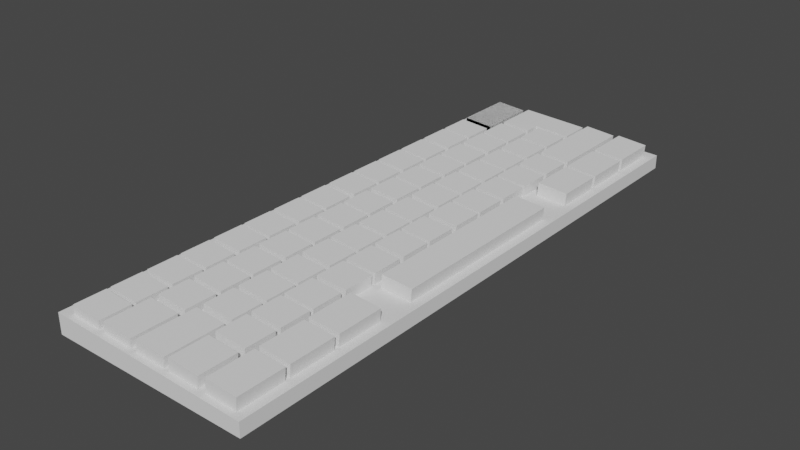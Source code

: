 # Source: keyboard.blend  (saved by Blender 2.90.8; exported with 4.5.12 LTS)
import bpy
from mathutils import Matrix  # noqa: F401  (used for matrix-valued properties, if any)

bpy.ops.wm.read_factory_settings(use_empty=True)
scene = bpy.context.scene
scene.name = 'Scene'

# ---- collections
col_collection = bpy.data.collections.new('Collection'); scene.collection.children.link(col_collection)

# ---- world
world_world = bpy.data.worlds.new('World'); scene.world = world_world
world_world.use_nodes = True; world_world.node_tree.nodes.clear()
_N = world_world.node_tree.nodes; _L = world_world.node_tree.links
n0 = _N.new('ShaderNodeOutputWorld'); n0.name = 'World Output'; n0.location = (300, 300)
n1 = _N.new('ShaderNodeBackground'); n1.name = 'Background'; n1.location = (10, 300)
n1.inputs[0].default_value = (0.05088, 0.05088, 0.05088, 1.0)
_L.new(n1.outputs[0], n0.inputs[0])
n0.is_active_output = True
world_world.color = (0.05088, 0.05088, 0.05088)
world_world.use_sun_shadow = False
world_world.sun_shadow_jitter_overblur = 0.0

# ---- meshes
me_cube_002 = bpy.data.meshes.new('Cube.002')
me_cube_002.from_pydata([(-0.373, -1.005, -0.08156), (-0.373, -1.005, -0.02808), (-0.373, 0.5264, -0.08156), (-0.373, 0.5264, -0.02808), (0.1615, -1.005, -0.08156), (0.1615, -1.005, -0.04439), (0.1615, 0.5264, -0.08156), (0.1615, 0.5264, -0.04439)], [], [(0, 1, 3, 2), (2, 3, 7, 6), (6, 7, 5, 4), (4, 5, 1, 0), (2, 6, 4, 0), (7, 3, 1, 5)])
_uv = me_cube_002.uv_layers.new(name='UVMap')
_uv.uv.foreach_set('vector', [0.375, 0.0, 0.625, 0.0, 0.625, 0.25, 0.375, 0.25, 0.375, 0.25, 0.625, 0.25, 0.625, 0.5, 0.375, 0.5, 0.375, 0.5, 0.625, 0.5, 0.625, 0.75, 0.375, 0.75, 0.375, 0.75, 0.625, 0.75, 0.625, 1.0, 0.375, 1.0, 0.125, 0.5, 0.375, 0.5, 0.375, 0.75, 0.125, 0.75, 0.625, 0.5, 0.875, 0.5, 0.875, 0.75, 0.625, 0.75])
me_cube_002.use_remesh_fix_poles = True
me_cube_002.use_remesh_preserve_attributes = False
me_cube_002.use_mirror_vertex_groups = False
me_cube_002.update()
me_cube_003 = bpy.data.meshes.new('Cube.003')
me_cube_003.from_pydata([(-1.025, -1.0, -0.6551), (-1.0, -1.0, 1.0), (-1.025, 1.0, -0.6551), (-1.0, 1.0, 1.0), (0.975, -1.0, -0.6551), (1.0, -1.0, 1.0), (0.975, 1.0, -0.6551), (1.0, 1.0, 1.0)], [], [(0, 1, 3, 2), (2, 3, 7, 6), (6, 7, 5, 4), (4, 5, 1, 0), (2, 6, 4, 0), (7, 3, 1, 5)])
_uv = me_cube_003.uv_layers.new(name='UVMap')
_uv.uv.foreach_set('vector', [0.375, 0.0, 0.625, 0.0, 0.625, 0.25, 0.375, 0.25, 0.375, 0.25, 0.625, 0.25, 0.625, 0.5, 0.375, 0.5, 0.375, 0.5, 0.625, 0.5, 0.625, 0.75, 0.375, 0.75, 0.375, 0.75, 0.625, 0.75, 0.625, 1.0, 0.375, 1.0, 0.125, 0.5, 0.375, 0.5, 0.375, 0.75, 0.125, 0.75, 0.625, 0.5, 0.875, 0.5, 0.875, 0.75, 0.625, 0.75])
me_cube_003.use_remesh_fix_poles = True
me_cube_003.use_remesh_preserve_attributes = False
me_cube_003.use_mirror_vertex_groups = False
me_cube_003.update()
me_cube_004 = bpy.data.meshes.new('Cube.004')
me_cube_004.from_pydata([(-1.025, -1.0, -0.6551), (-1.0, -1.0, 1.0), (-1.025, 1.0, -0.6551), (-1.0, 1.0, 1.0), (0.975, -1.0, -0.6551), (1.0, -1.0, 1.0), (0.975, 1.0, -0.6551), (1.0, 1.0, 1.0)], [], [(0, 1, 3, 2), (2, 3, 7, 6), (6, 7, 5, 4), (4, 5, 1, 0), (2, 6, 4, 0), (7, 3, 1, 5)])
_uv = me_cube_004.uv_layers.new(name='UVMap')
_uv.uv.foreach_set('vector', [0.375, 0.0, 0.625, 0.0, 0.625, 0.25, 0.375, 0.25, 0.375, 0.25, 0.625, 0.25, 0.625, 0.5, 0.375, 0.5, 0.375, 0.5, 0.625, 0.5, 0.625, 0.75, 0.375, 0.75, 0.375, 0.75, 0.625, 0.75, 0.625, 1.0, 0.375, 1.0, 0.125, 0.5, 0.375, 0.5, 0.375, 0.75, 0.125, 0.75, 0.625, 0.5, 0.875, 0.5, 0.875, 0.75, 0.625, 0.75])
me_cube_004.use_remesh_fix_poles = True
me_cube_004.use_remesh_preserve_attributes = False
me_cube_004.use_mirror_vertex_groups = False
me_cube_004.update()
me_cube_005 = bpy.data.meshes.new('Cube.005')
me_cube_005.from_pydata([(-1.025, -1.0, -0.6551), (-1.0, -1.0, 1.0), (-1.025, 1.0, -0.6551), (-1.0, 1.0, 1.0), (0.975, -1.0, -0.6551), (1.0, -1.0, 1.0), (0.975, 1.0, -0.6551), (1.0, 1.0, 1.0)], [], [(0, 1, 3, 2), (2, 3, 7, 6), (6, 7, 5, 4), (4, 5, 1, 0), (2, 6, 4, 0), (7, 3, 1, 5)])
_uv = me_cube_005.uv_layers.new(name='UVMap')
_uv.uv.foreach_set('vector', [0.375, 0.0, 0.625, 0.0, 0.625, 0.25, 0.375, 0.25, 0.375, 0.25, 0.625, 0.25, 0.625, 0.5, 0.375, 0.5, 0.375, 0.5, 0.625, 0.5, 0.625, 0.75, 0.375, 0.75, 0.375, 0.75, 0.625, 0.75, 0.625, 1.0, 0.375, 1.0, 0.125, 0.5, 0.375, 0.5, 0.375, 0.75, 0.125, 0.75, 0.625, 0.5, 0.875, 0.5, 0.875, 0.75, 0.625, 0.75])
me_cube_005.use_remesh_fix_poles = True
me_cube_005.use_remesh_preserve_attributes = False
me_cube_005.use_mirror_vertex_groups = False
me_cube_005.update()
me_cube_006 = bpy.data.meshes.new('Cube.006')
me_cube_006.from_pydata([(-1.025, -1.0, -0.6551), (-1.0, -1.0, 1.0), (-1.025, 1.0, -0.6551), (-1.0, 1.0, 1.0), (0.975, -1.0, -0.6551), (1.0, -1.0, 1.0), (0.975, 1.0, -0.6551), (1.0, 1.0, 1.0)], [], [(0, 1, 3, 2), (2, 3, 7, 6), (6, 7, 5, 4), (4, 5, 1, 0), (2, 6, 4, 0), (7, 3, 1, 5)])
_uv = me_cube_006.uv_layers.new(name='UVMap')
_uv.uv.foreach_set('vector', [0.375, 0.0, 0.625, 0.0, 0.625, 0.25, 0.375, 0.25, 0.375, 0.25, 0.625, 0.25, 0.625, 0.5, 0.375, 0.5, 0.375, 0.5, 0.625, 0.5, 0.625, 0.75, 0.375, 0.75, 0.375, 0.75, 0.625, 0.75, 0.625, 1.0, 0.375, 1.0, 0.125, 0.5, 0.375, 0.5, 0.375, 0.75, 0.125, 0.75, 0.625, 0.5, 0.875, 0.5, 0.875, 0.75, 0.625, 0.75])
me_cube_006.use_remesh_fix_poles = True
me_cube_006.use_remesh_preserve_attributes = False
me_cube_006.use_mirror_vertex_groups = False
me_cube_006.update()
me_cube_007 = bpy.data.meshes.new('Cube.007')
me_cube_007.from_pydata([(-1.025, -1.0, -0.6551), (-1.0, -1.0, 1.0), (-1.025, 1.0, -0.6551), (-1.0, 1.0, 1.0), (0.975, -1.0, -0.6551), (1.0, -1.0, 1.0), (0.975, 1.0, -0.6551), (1.0, 1.0, 1.0)], [], [(0, 1, 3, 2), (2, 3, 7, 6), (6, 7, 5, 4), (4, 5, 1, 0), (2, 6, 4, 0), (7, 3, 1, 5)])
_uv = me_cube_007.uv_layers.new(name='UVMap')
_uv.uv.foreach_set('vector', [0.375, 0.0, 0.625, 0.0, 0.625, 0.25, 0.375, 0.25, 0.375, 0.25, 0.625, 0.25, 0.625, 0.5, 0.375, 0.5, 0.375, 0.5, 0.625, 0.5, 0.625, 0.75, 0.375, 0.75, 0.375, 0.75, 0.625, 0.75, 0.625, 1.0, 0.375, 1.0, 0.125, 0.5, 0.375, 0.5, 0.375, 0.75, 0.125, 0.75, 0.625, 0.5, 0.875, 0.5, 0.875, 0.75, 0.625, 0.75])
me_cube_007.use_remesh_fix_poles = True
me_cube_007.use_remesh_preserve_attributes = False
me_cube_007.use_mirror_vertex_groups = False
me_cube_007.update()
me_cube_008 = bpy.data.meshes.new('Cube.008')
me_cube_008.from_pydata([(-1.025, -1.0, -0.6551), (-1.0, -1.0, 1.0), (-1.025, 1.0, -0.6551), (-1.0, 1.0, 1.0), (0.975, -1.0, -0.6551), (1.0, -1.0, 1.0), (0.975, 1.0, -0.6551), (1.0, 1.0, 1.0)], [], [(0, 1, 3, 2), (2, 3, 7, 6), (6, 7, 5, 4), (4, 5, 1, 0), (2, 6, 4, 0), (7, 3, 1, 5)])
_uv = me_cube_008.uv_layers.new(name='UVMap')
_uv.uv.foreach_set('vector', [0.375, 0.0, 0.625, 0.0, 0.625, 0.25, 0.375, 0.25, 0.375, 0.25, 0.625, 0.25, 0.625, 0.5, 0.375, 0.5, 0.375, 0.5, 0.625, 0.5, 0.625, 0.75, 0.375, 0.75, 0.375, 0.75, 0.625, 0.75, 0.625, 1.0, 0.375, 1.0, 0.125, 0.5, 0.375, 0.5, 0.375, 0.75, 0.125, 0.75, 0.625, 0.5, 0.875, 0.5, 0.875, 0.75, 0.625, 0.75])
me_cube_008.use_remesh_fix_poles = True
me_cube_008.use_remesh_preserve_attributes = False
me_cube_008.use_mirror_vertex_groups = False
me_cube_008.update()
me_cube_009 = bpy.data.meshes.new('Cube.009')
me_cube_009.from_pydata([(-1.025, -1.0, -0.6551), (-1.0, -1.0, 1.0), (-1.025, 1.0, -0.6551), (-1.0, 1.0, 1.0), (0.975, -1.0, -0.6551), (1.0, -1.0, 1.0), (0.975, 1.0, -0.6551), (1.0, 1.0, 1.0)], [], [(0, 1, 3, 2), (2, 3, 7, 6), (6, 7, 5, 4), (4, 5, 1, 0), (2, 6, 4, 0), (7, 3, 1, 5)])
_uv = me_cube_009.uv_layers.new(name='UVMap')
_uv.uv.foreach_set('vector', [0.375, 0.0, 0.625, 0.0, 0.625, 0.25, 0.375, 0.25, 0.375, 0.25, 0.625, 0.25, 0.625, 0.5, 0.375, 0.5, 0.375, 0.5, 0.625, 0.5, 0.625, 0.75, 0.375, 0.75, 0.375, 0.75, 0.625, 0.75, 0.625, 1.0, 0.375, 1.0, 0.125, 0.5, 0.375, 0.5, 0.375, 0.75, 0.125, 0.75, 0.625, 0.5, 0.875, 0.5, 0.875, 0.75, 0.625, 0.75])
me_cube_009.use_remesh_fix_poles = True
me_cube_009.use_remesh_preserve_attributes = False
me_cube_009.use_mirror_vertex_groups = False
me_cube_009.update()
me_cube_010 = bpy.data.meshes.new('Cube.010')
me_cube_010.from_pydata([(-1.025, -1.0, -0.6551), (-1.0, -1.0, 1.0), (-1.025, 1.0, -0.6551), (-1.0, 1.0, 1.0), (0.975, -1.0, -0.6551), (1.0, -1.0, 1.0), (0.975, 1.0, -0.6551), (1.0, 1.0, 1.0)], [], [(0, 1, 3, 2), (2, 3, 7, 6), (6, 7, 5, 4), (4, 5, 1, 0), (2, 6, 4, 0), (7, 3, 1, 5)])
_uv = me_cube_010.uv_layers.new(name='UVMap')
_uv.uv.foreach_set('vector', [0.375, 0.0, 0.625, 0.0, 0.625, 0.25, 0.375, 0.25, 0.375, 0.25, 0.625, 0.25, 0.625, 0.5, 0.375, 0.5, 0.375, 0.5, 0.625, 0.5, 0.625, 0.75, 0.375, 0.75, 0.375, 0.75, 0.625, 0.75, 0.625, 1.0, 0.375, 1.0, 0.125, 0.5, 0.375, 0.5, 0.375, 0.75, 0.125, 0.75, 0.625, 0.5, 0.875, 0.5, 0.875, 0.75, 0.625, 0.75])
me_cube_010.use_remesh_fix_poles = True
me_cube_010.use_remesh_preserve_attributes = False
me_cube_010.use_mirror_vertex_groups = False
me_cube_010.update()
me_cube_011 = bpy.data.meshes.new('Cube.011')
me_cube_011.from_pydata([(-1.025, -1.0, -0.6551), (-1.0, -1.0, 1.0), (-1.025, 1.0, -0.6551), (-1.0, 1.0, 1.0), (0.975, -1.0, -0.6551), (1.0, -1.0, 1.0), (0.975, 1.0, -0.6551), (1.0, 1.0, 1.0)], [], [(0, 1, 3, 2), (2, 3, 7, 6), (6, 7, 5, 4), (4, 5, 1, 0), (2, 6, 4, 0), (7, 3, 1, 5)])
_uv = me_cube_011.uv_layers.new(name='UVMap')
_uv.uv.foreach_set('vector', [0.375, 0.0, 0.625, 0.0, 0.625, 0.25, 0.375, 0.25, 0.375, 0.25, 0.625, 0.25, 0.625, 0.5, 0.375, 0.5, 0.375, 0.5, 0.625, 0.5, 0.625, 0.75, 0.375, 0.75, 0.375, 0.75, 0.625, 0.75, 0.625, 1.0, 0.375, 1.0, 0.125, 0.5, 0.375, 0.5, 0.375, 0.75, 0.125, 0.75, 0.625, 0.5, 0.875, 0.5, 0.875, 0.75, 0.625, 0.75])
me_cube_011.use_remesh_fix_poles = True
me_cube_011.use_remesh_preserve_attributes = False
me_cube_011.use_mirror_vertex_groups = False
me_cube_011.update()
me_cube_012 = bpy.data.meshes.new('Cube.012')
me_cube_012.from_pydata([(-1.025, -1.0, -0.6551), (-1.0, -1.0, 1.0), (-1.025, 1.0, -0.6551), (-1.0, 1.0, 1.0), (0.975, -1.0, -0.6551), (1.0, -1.0, 1.0), (0.975, 1.0, -0.6551), (1.0, 1.0, 1.0)], [], [(0, 1, 3, 2), (2, 3, 7, 6), (6, 7, 5, 4), (4, 5, 1, 0), (2, 6, 4, 0), (7, 3, 1, 5)])
_uv = me_cube_012.uv_layers.new(name='UVMap')
_uv.uv.foreach_set('vector', [0.375, 0.0, 0.625, 0.0, 0.625, 0.25, 0.375, 0.25, 0.375, 0.25, 0.625, 0.25, 0.625, 0.5, 0.375, 0.5, 0.375, 0.5, 0.625, 0.5, 0.625, 0.75, 0.375, 0.75, 0.375, 0.75, 0.625, 0.75, 0.625, 1.0, 0.375, 1.0, 0.125, 0.5, 0.375, 0.5, 0.375, 0.75, 0.125, 0.75, 0.625, 0.5, 0.875, 0.5, 0.875, 0.75, 0.625, 0.75])
me_cube_012.use_remesh_fix_poles = True
me_cube_012.use_remesh_preserve_attributes = False
me_cube_012.use_mirror_vertex_groups = False
me_cube_012.update()
me_cube_013 = bpy.data.meshes.new('Cube.013')
me_cube_013.from_pydata([(-1.025, -1.0, -0.6551), (-1.0, -1.0, 1.0), (-1.025, 1.0, -0.6551), (-1.0, 1.0, 1.0), (0.975, -1.0, -0.6551), (1.0, -1.0, 1.0), (0.975, 1.0, -0.6551), (1.0, 1.0, 1.0)], [], [(0, 1, 3, 2), (2, 3, 7, 6), (6, 7, 5, 4), (4, 5, 1, 0), (2, 6, 4, 0), (7, 3, 1, 5)])
_uv = me_cube_013.uv_layers.new(name='UVMap')
_uv.uv.foreach_set('vector', [0.375, 0.0, 0.625, 0.0, 0.625, 0.25, 0.375, 0.25, 0.375, 0.25, 0.625, 0.25, 0.625, 0.5, 0.375, 0.5, 0.375, 0.5, 0.625, 0.5, 0.625, 0.75, 0.375, 0.75, 0.375, 0.75, 0.625, 0.75, 0.625, 1.0, 0.375, 1.0, 0.125, 0.5, 0.375, 0.5, 0.375, 0.75, 0.125, 0.75, 0.625, 0.5, 0.875, 0.5, 0.875, 0.75, 0.625, 0.75])
me_cube_013.use_remesh_fix_poles = True
me_cube_013.use_remesh_preserve_attributes = False
me_cube_013.use_mirror_vertex_groups = False
me_cube_013.update()
me_cube_014 = bpy.data.meshes.new('Cube.014')
me_cube_014.from_pydata([(-1.025, -1.0, -0.6551), (-1.0, -1.0, 1.0), (-1.025, 1.0, -0.6551), (-1.0, 1.0, 1.0), (0.975, -1.0, -0.6551), (1.0, -1.0, 1.0), (0.975, 1.0, -0.6551), (1.0, 1.0, 1.0)], [], [(0, 1, 3, 2), (2, 3, 7, 6), (6, 7, 5, 4), (4, 5, 1, 0), (2, 6, 4, 0), (7, 3, 1, 5)])
_uv = me_cube_014.uv_layers.new(name='UVMap')
_uv.uv.foreach_set('vector', [0.375, 0.0, 0.625, 0.0, 0.625, 0.25, 0.375, 0.25, 0.375, 0.25, 0.625, 0.25, 0.625, 0.5, 0.375, 0.5, 0.375, 0.5, 0.625, 0.5, 0.625, 0.75, 0.375, 0.75, 0.375, 0.75, 0.625, 0.75, 0.625, 1.0, 0.375, 1.0, 0.125, 0.5, 0.375, 0.5, 0.375, 0.75, 0.125, 0.75, 0.625, 0.5, 0.875, 0.5, 0.875, 0.75, 0.625, 0.75])
me_cube_014.use_remesh_fix_poles = True
me_cube_014.use_remesh_preserve_attributes = False
me_cube_014.use_mirror_vertex_groups = False
me_cube_014.update()
me_cube_015 = bpy.data.meshes.new('Cube.015')
me_cube_015.from_pydata([(-1.025, -1.0, -0.6551), (-1.0, -1.0, 1.0), (-1.025, 1.0, -0.6551), (-1.0, 1.0, 1.0), (0.975, -1.0, -0.6551), (1.0, -1.0, 1.0), (0.975, 1.0, -0.6551), (1.0, 1.0, 1.0)], [], [(0, 1, 3, 2), (2, 3, 7, 6), (6, 7, 5, 4), (4, 5, 1, 0), (2, 6, 4, 0), (7, 3, 1, 5)])
_uv = me_cube_015.uv_layers.new(name='UVMap')
_uv.uv.foreach_set('vector', [0.375, 0.0, 0.625, 0.0, 0.625, 0.25, 0.375, 0.25, 0.375, 0.25, 0.625, 0.25, 0.625, 0.5, 0.375, 0.5, 0.375, 0.5, 0.625, 0.5, 0.625, 0.75, 0.375, 0.75, 0.375, 0.75, 0.625, 0.75, 0.625, 1.0, 0.375, 1.0, 0.125, 0.5, 0.375, 0.5, 0.375, 0.75, 0.125, 0.75, 0.625, 0.5, 0.875, 0.5, 0.875, 0.75, 0.625, 0.75])
me_cube_015.use_remesh_fix_poles = True
me_cube_015.use_remesh_preserve_attributes = False
me_cube_015.use_mirror_vertex_groups = False
me_cube_015.update()
me_cube_016 = bpy.data.meshes.new('Cube.016')
me_cube_016.from_pydata([(-1.025, -1.0, -0.6551), (-1.0, -1.0, 1.0), (-1.025, 1.0, -0.6551), (-1.0, 1.0, 1.0), (0.975, -1.0, -0.6551), (1.0, -1.0, 1.0), (0.975, 1.0, -0.6551), (1.0, 1.0, 1.0)], [], [(0, 1, 3, 2), (2, 3, 7, 6), (6, 7, 5, 4), (4, 5, 1, 0), (2, 6, 4, 0), (7, 3, 1, 5)])
_uv = me_cube_016.uv_layers.new(name='UVMap')
_uv.uv.foreach_set('vector', [0.375, 0.0, 0.625, 0.0, 0.625, 0.25, 0.375, 0.25, 0.375, 0.25, 0.625, 0.25, 0.625, 0.5, 0.375, 0.5, 0.375, 0.5, 0.625, 0.5, 0.625, 0.75, 0.375, 0.75, 0.375, 0.75, 0.625, 0.75, 0.625, 1.0, 0.375, 1.0, 0.125, 0.5, 0.375, 0.5, 0.375, 0.75, 0.125, 0.75, 0.625, 0.5, 0.875, 0.5, 0.875, 0.75, 0.625, 0.75])
me_cube_016.use_remesh_fix_poles = True
me_cube_016.use_remesh_preserve_attributes = False
me_cube_016.use_mirror_vertex_groups = False
me_cube_016.update()
me_cube_019 = bpy.data.meshes.new('Cube.019')
me_cube_019.from_pydata([(-1.025, -1.0, -0.6551), (-1.0, -1.0, 1.0), (-1.025, 2.96, -0.6551), (-1.0, 2.96, 1.0), (0.975, -1.0, -0.6551), (1.0, -1.0, 1.0), (0.975, 2.96, -0.6551), (1.0, 2.96, 1.0)], [], [(0, 1, 3, 2), (2, 3, 7, 6), (6, 7, 5, 4), (4, 5, 1, 0), (2, 6, 4, 0), (7, 3, 1, 5)])
_uv = me_cube_019.uv_layers.new(name='UVMap')
_uv.uv.foreach_set('vector', [0.375, 0.0, 0.625, 0.0, 0.625, 0.25, 0.375, 0.25, 0.375, 0.25, 0.625, 0.25, 0.625, 0.5, 0.375, 0.5, 0.375, 0.5, 0.625, 0.5, 0.625, 0.75, 0.375, 0.75, 0.375, 0.75, 0.625, 0.75, 0.625, 1.0, 0.375, 1.0, 0.125, 0.5, 0.375, 0.5, 0.375, 0.75, 0.125, 0.75, 0.625, 0.5, 0.875, 0.5, 0.875, 0.75, 0.625, 0.75])
me_cube_019.use_remesh_fix_poles = True
me_cube_019.use_remesh_preserve_attributes = False
me_cube_019.use_mirror_vertex_groups = False
me_cube_019.update()
me_cube_020 = bpy.data.meshes.new('Cube.020')
me_cube_020.from_pydata([(-1.025, -1.0, -0.6551), (-1.0, -1.0, 1.0), (-1.025, 2.96, -0.6551), (-1.0, 2.96, 1.0), (0.975, -1.0, -0.6551), (1.0, -1.0, 1.0), (0.975, 2.96, -0.6551), (1.0, 2.96, 1.0)], [], [(0, 1, 3, 2), (2, 3, 7, 6), (6, 7, 5, 4), (4, 5, 1, 0), (2, 6, 4, 0), (7, 3, 1, 5)])
_uv = me_cube_020.uv_layers.new(name='UVMap')
_uv.uv.foreach_set('vector', [0.375, 0.0, 0.625, 0.0, 0.625, 0.25, 0.375, 0.25, 0.375, 0.25, 0.625, 0.25, 0.625, 0.5, 0.375, 0.5, 0.375, 0.5, 0.625, 0.5, 0.625, 0.75, 0.375, 0.75, 0.375, 0.75, 0.625, 0.75, 0.625, 1.0, 0.375, 1.0, 0.125, 0.5, 0.375, 0.5, 0.375, 0.75, 0.125, 0.75, 0.625, 0.5, 0.875, 0.5, 0.875, 0.75, 0.625, 0.75])
me_cube_020.use_remesh_fix_poles = True
me_cube_020.use_remesh_preserve_attributes = False
me_cube_020.use_mirror_vertex_groups = False
me_cube_020.update()
me_cube_021 = bpy.data.meshes.new('Cube.021')
me_cube_021.from_pydata([(-1.025, -0.002515, -0.6551), (-1.0, -0.002515, 1.0), (-1.025, 2.96, -0.6551), (-1.0, 2.96, 1.0), (0.975, -0.002515, -0.6551), (0.9964, -0.002515, 1.049), (0.975, 2.96, -0.6551), (0.9954, 2.96, 1.064), (-1.025, 0.9802, -0.6551), (-1.0, 0.9802, 1.0), (0.975, 0.9802, -0.6551), (0.9954, 0.9802, 1.064), (3.423, 2.96, 1.138), (3.398, 2.96, -0.5263), (3.398, 0.9802, -0.5263), (3.423, 0.9802, 1.138)], [], [(8, 9, 3, 2), (2, 3, 7, 6), (10, 11, 5, 4), (4, 5, 1, 0), (8, 10, 4, 0), (11, 9, 1, 5), (7, 3, 9, 11), (2, 6, 10, 8), (6, 7, 12, 13), (0, 1, 9, 8), (13, 12, 15, 14), (7, 11, 15, 12), (10, 6, 13, 14), (11, 10, 14, 15)])
_uv = me_cube_021.uv_layers.new(name='UVMap')
_uv.uv.foreach_set('vector', [0.375, 0.125, 0.625, 0.125, 0.625, 0.25, 0.375, 0.25, 0.375, 0.25, 0.625, 0.25, 0.625, 0.5, 0.375, 0.5, 0.375, 0.625, 0.625, 0.625, 0.625, 0.75, 0.375, 0.75, 0.375, 0.75, 0.625, 0.75, 0.625, 1.0, 0.375, 1.0, 0.125, 0.625, 0.375, 0.625, 0.375, 0.75, 0.125, 0.75, 0.625, 0.625, 0.875, 0.625, 0.875, 0.75, 0.625, 0.75, 0.625, 0.5, 0.875, 0.5, 0.875, 0.625, 0.625, 0.625, 0.125, 0.5, 0.375, 0.5, 0.375, 0.625, 0.125, 0.625, 0.375, 0.5, 0.625, 0.5, 0.625, 0.5, 0.375, 0.5, 0.375, 0.0, 0.625, 0.0, 0.625, 0.125, 0.375, 0.125, 0.375, 0.5, 0.625, 0.5, 0.625, 0.625, 0.375, 0.625, 0.625, 0.5, 0.625, 0.625, 0.625, 0.625, 0.625, 0.5, 0.375, 0.625, 0.375, 0.5, 0.375, 0.5, 0.375, 0.625, 0.625, 0.625, 0.375, 0.625, 0.375, 0.625, 0.625, 0.625])
me_cube_021.use_remesh_fix_poles = True
me_cube_021.use_remesh_preserve_attributes = False
me_cube_021.use_mirror_vertex_groups = False
me_cube_021.update()
me_cube_022 = bpy.data.meshes.new('Cube.022')
me_cube_022.from_pydata([(-1.025, -2.685, -0.6551), (-1.0, -2.685, 1.0), (-1.025, 2.96, -0.6551), (-1.0, 2.96, 1.0), (0.975, -2.685, -0.6551), (1.0, -2.685, 1.0), (0.975, 2.96, -0.6551), (1.0, 2.96, 1.0)], [], [(0, 1, 3, 2), (2, 3, 7, 6), (6, 7, 5, 4), (4, 5, 1, 0), (2, 6, 4, 0), (7, 3, 1, 5)])
_uv = me_cube_022.uv_layers.new(name='UVMap')
_uv.uv.foreach_set('vector', [0.375, 0.0, 0.625, 0.0, 0.625, 0.25, 0.375, 0.25, 0.375, 0.25, 0.625, 0.25, 0.625, 0.5, 0.375, 0.5, 0.375, 0.5, 0.625, 0.5, 0.625, 0.75, 0.375, 0.75, 0.375, 0.75, 0.625, 0.75, 0.625, 1.0, 0.375, 1.0, 0.125, 0.5, 0.375, 0.5, 0.375, 0.75, 0.125, 0.75, 0.625, 0.5, 0.875, 0.5, 0.875, 0.75, 0.625, 0.75])
me_cube_022.use_remesh_fix_poles = True
me_cube_022.use_remesh_preserve_attributes = False
me_cube_022.use_mirror_vertex_groups = False
me_cube_022.update()
me_cube_023 = bpy.data.meshes.new('Cube.023')
me_cube_023.from_pydata([(-1.025, -1.0, -0.6551), (-1.0, -1.0, 1.0), (-1.025, 1.881, -0.6551), (-1.0, 1.881, 1.0), (0.975, -1.0, -0.6551), (1.0, -1.0, 1.0), (0.975, 1.881, -0.6551), (1.0, 1.881, 1.0)], [], [(0, 1, 3, 2), (2, 3, 7, 6), (6, 7, 5, 4), (4, 5, 1, 0), (2, 6, 4, 0), (7, 3, 1, 5)])
_uv = me_cube_023.uv_layers.new(name='UVMap')
_uv.uv.foreach_set('vector', [0.375, 0.0, 0.625, 0.0, 0.625, 0.25, 0.375, 0.25, 0.375, 0.25, 0.625, 0.25, 0.625, 0.5, 0.375, 0.5, 0.375, 0.5, 0.625, 0.5, 0.625, 0.75, 0.375, 0.75, 0.375, 0.75, 0.625, 0.75, 0.625, 1.0, 0.375, 1.0, 0.125, 0.5, 0.375, 0.5, 0.375, 0.75, 0.125, 0.75, 0.625, 0.5, 0.875, 0.5, 0.875, 0.75, 0.625, 0.75])
me_cube_023.use_remesh_fix_poles = True
me_cube_023.use_remesh_preserve_attributes = False
me_cube_023.use_mirror_vertex_groups = False
me_cube_023.update()
me_cube_024 = bpy.data.meshes.new('Cube.024')
me_cube_024.from_pydata([(-1.025, -1.0, -0.6551), (-1.0, -1.0, 1.0), (-1.025, 1.0, -0.6551), (-1.0, 1.0, 1.0), (0.975, -1.0, -0.6551), (1.0, -1.0, 1.0), (0.975, 1.0, -0.6551), (1.0, 1.0, 1.0)], [], [(0, 1, 3, 2), (2, 3, 7, 6), (6, 7, 5, 4), (4, 5, 1, 0), (2, 6, 4, 0), (7, 3, 1, 5)])
_uv = me_cube_024.uv_layers.new(name='UVMap')
_uv.uv.foreach_set('vector', [0.375, 0.0, 0.625, 0.0, 0.625, 0.25, 0.375, 0.25, 0.375, 0.25, 0.625, 0.25, 0.625, 0.5, 0.375, 0.5, 0.375, 0.5, 0.625, 0.5, 0.625, 0.75, 0.375, 0.75, 0.375, 0.75, 0.625, 0.75, 0.625, 1.0, 0.375, 1.0, 0.125, 0.5, 0.375, 0.5, 0.375, 0.75, 0.125, 0.75, 0.625, 0.5, 0.875, 0.5, 0.875, 0.75, 0.625, 0.75])
me_cube_024.use_remesh_fix_poles = True
me_cube_024.use_remesh_preserve_attributes = False
me_cube_024.use_mirror_vertex_groups = False
me_cube_024.update()
me_cube_025 = bpy.data.meshes.new('Cube.025')
me_cube_025.from_pydata([(-1.025, -1.0, -0.6551), (-1.0, -1.0, 1.0), (-1.025, 1.0, -0.6551), (-1.0, 1.0, 1.0), (0.975, -1.0, -0.6551), (1.0, -1.0, 1.0), (0.975, 1.0, -0.6551), (1.0, 1.0, 1.0)], [], [(0, 1, 3, 2), (2, 3, 7, 6), (6, 7, 5, 4), (4, 5, 1, 0), (2, 6, 4, 0), (7, 3, 1, 5)])
_uv = me_cube_025.uv_layers.new(name='UVMap')
_uv.uv.foreach_set('vector', [0.375, 0.0, 0.625, 0.0, 0.625, 0.25, 0.375, 0.25, 0.375, 0.25, 0.625, 0.25, 0.625, 0.5, 0.375, 0.5, 0.375, 0.5, 0.625, 0.5, 0.625, 0.75, 0.375, 0.75, 0.375, 0.75, 0.625, 0.75, 0.625, 1.0, 0.375, 1.0, 0.125, 0.5, 0.375, 0.5, 0.375, 0.75, 0.125, 0.75, 0.625, 0.5, 0.875, 0.5, 0.875, 0.75, 0.625, 0.75])
me_cube_025.use_remesh_fix_poles = True
me_cube_025.use_remesh_preserve_attributes = False
me_cube_025.use_mirror_vertex_groups = False
me_cube_025.update()
me_cube_026 = bpy.data.meshes.new('Cube.026')
me_cube_026.from_pydata([(-1.025, -1.0, -0.6551), (-1.0, -1.0, 1.0), (-1.025, 1.0, -0.6551), (-1.0, 1.0, 1.0), (0.975, -1.0, -0.6551), (1.0, -1.0, 1.0), (0.975, 1.0, -0.6551), (1.0, 1.0, 1.0)], [], [(0, 1, 3, 2), (2, 3, 7, 6), (6, 7, 5, 4), (4, 5, 1, 0), (2, 6, 4, 0), (7, 3, 1, 5)])
_uv = me_cube_026.uv_layers.new(name='UVMap')
_uv.uv.foreach_set('vector', [0.375, 0.0, 0.625, 0.0, 0.625, 0.25, 0.375, 0.25, 0.375, 0.25, 0.625, 0.25, 0.625, 0.5, 0.375, 0.5, 0.375, 0.5, 0.625, 0.5, 0.625, 0.75, 0.375, 0.75, 0.375, 0.75, 0.625, 0.75, 0.625, 1.0, 0.375, 1.0, 0.125, 0.5, 0.375, 0.5, 0.375, 0.75, 0.125, 0.75, 0.625, 0.5, 0.875, 0.5, 0.875, 0.75, 0.625, 0.75])
me_cube_026.use_remesh_fix_poles = True
me_cube_026.use_remesh_preserve_attributes = False
me_cube_026.use_mirror_vertex_groups = False
me_cube_026.update()
me_cube_027 = bpy.data.meshes.new('Cube.027')
me_cube_027.from_pydata([(-1.025, -1.0, -0.6551), (-1.0, -1.0, 1.0), (-1.025, 1.0, -0.6551), (-1.0, 1.0, 1.0), (0.975, -1.0, -0.6551), (1.0, -1.0, 1.0), (0.975, 1.0, -0.6551), (1.0, 1.0, 1.0)], [], [(0, 1, 3, 2), (2, 3, 7, 6), (6, 7, 5, 4), (4, 5, 1, 0), (2, 6, 4, 0), (7, 3, 1, 5)])
_uv = me_cube_027.uv_layers.new(name='UVMap')
_uv.uv.foreach_set('vector', [0.375, 0.0, 0.625, 0.0, 0.625, 0.25, 0.375, 0.25, 0.375, 0.25, 0.625, 0.25, 0.625, 0.5, 0.375, 0.5, 0.375, 0.5, 0.625, 0.5, 0.625, 0.75, 0.375, 0.75, 0.375, 0.75, 0.625, 0.75, 0.625, 1.0, 0.375, 1.0, 0.125, 0.5, 0.375, 0.5, 0.375, 0.75, 0.125, 0.75, 0.625, 0.5, 0.875, 0.5, 0.875, 0.75, 0.625, 0.75])
me_cube_027.use_remesh_fix_poles = True
me_cube_027.use_remesh_preserve_attributes = False
me_cube_027.use_mirror_vertex_groups = False
me_cube_027.update()
me_cube_028 = bpy.data.meshes.new('Cube.028')
me_cube_028.from_pydata([(-1.025, -1.0, -0.6551), (-1.0, -1.0, 1.0), (-1.025, 1.0, -0.6551), (-1.0, 1.0, 1.0), (0.975, -1.0, -0.6551), (1.0, -1.0, 1.0), (0.975, 1.0, -0.6551), (1.0, 1.0, 1.0)], [], [(0, 1, 3, 2), (2, 3, 7, 6), (6, 7, 5, 4), (4, 5, 1, 0), (2, 6, 4, 0), (7, 3, 1, 5)])
_uv = me_cube_028.uv_layers.new(name='UVMap')
_uv.uv.foreach_set('vector', [0.375, 0.0, 0.625, 0.0, 0.625, 0.25, 0.375, 0.25, 0.375, 0.25, 0.625, 0.25, 0.625, 0.5, 0.375, 0.5, 0.375, 0.5, 0.625, 0.5, 0.625, 0.75, 0.375, 0.75, 0.375, 0.75, 0.625, 0.75, 0.625, 1.0, 0.375, 1.0, 0.125, 0.5, 0.375, 0.5, 0.375, 0.75, 0.125, 0.75, 0.625, 0.5, 0.875, 0.5, 0.875, 0.75, 0.625, 0.75])
me_cube_028.use_remesh_fix_poles = True
me_cube_028.use_remesh_preserve_attributes = False
me_cube_028.use_mirror_vertex_groups = False
me_cube_028.update()
me_cube_029 = bpy.data.meshes.new('Cube.029')
me_cube_029.from_pydata([(-1.025, -1.0, -0.6551), (-1.0, -1.0, 1.0), (-1.025, 1.0, -0.6551), (-1.0, 1.0, 1.0), (0.975, -1.0, -0.6551), (1.0, -1.0, 1.0), (0.975, 1.0, -0.6551), (1.0, 1.0, 1.0)], [], [(0, 1, 3, 2), (2, 3, 7, 6), (6, 7, 5, 4), (4, 5, 1, 0), (2, 6, 4, 0), (7, 3, 1, 5)])
_uv = me_cube_029.uv_layers.new(name='UVMap')
_uv.uv.foreach_set('vector', [0.375, 0.0, 0.625, 0.0, 0.625, 0.25, 0.375, 0.25, 0.375, 0.25, 0.625, 0.25, 0.625, 0.5, 0.375, 0.5, 0.375, 0.5, 0.625, 0.5, 0.625, 0.75, 0.375, 0.75, 0.375, 0.75, 0.625, 0.75, 0.625, 1.0, 0.375, 1.0, 0.125, 0.5, 0.375, 0.5, 0.375, 0.75, 0.125, 0.75, 0.625, 0.5, 0.875, 0.5, 0.875, 0.75, 0.625, 0.75])
me_cube_029.use_remesh_fix_poles = True
me_cube_029.use_remesh_preserve_attributes = False
me_cube_029.use_mirror_vertex_groups = False
me_cube_029.update()
me_cube_030 = bpy.data.meshes.new('Cube.030')
me_cube_030.from_pydata([(-1.025, -1.0, -0.6551), (-1.0, -1.0, 1.0), (-1.025, 1.0, -0.6551), (-1.0, 1.0, 1.0), (0.975, -1.0, -0.6551), (1.0, -1.0, 1.0), (0.975, 1.0, -0.6551), (1.0, 1.0, 1.0)], [], [(0, 1, 3, 2), (2, 3, 7, 6), (6, 7, 5, 4), (4, 5, 1, 0), (2, 6, 4, 0), (7, 3, 1, 5)])
_uv = me_cube_030.uv_layers.new(name='UVMap')
_uv.uv.foreach_set('vector', [0.375, 0.0, 0.625, 0.0, 0.625, 0.25, 0.375, 0.25, 0.375, 0.25, 0.625, 0.25, 0.625, 0.5, 0.375, 0.5, 0.375, 0.5, 0.625, 0.5, 0.625, 0.75, 0.375, 0.75, 0.375, 0.75, 0.625, 0.75, 0.625, 1.0, 0.375, 1.0, 0.125, 0.5, 0.375, 0.5, 0.375, 0.75, 0.125, 0.75, 0.625, 0.5, 0.875, 0.5, 0.875, 0.75, 0.625, 0.75])
me_cube_030.use_remesh_fix_poles = True
me_cube_030.use_remesh_preserve_attributes = False
me_cube_030.use_mirror_vertex_groups = False
me_cube_030.update()
me_cube_031 = bpy.data.meshes.new('Cube.031')
me_cube_031.from_pydata([(-1.025, -1.0, -0.6551), (-1.0, -1.0, 1.0), (-1.025, 1.0, -0.6551), (-1.0, 1.0, 1.0), (0.975, -1.0, -0.6551), (1.0, -1.0, 1.0), (0.975, 1.0, -0.6551), (1.0, 1.0, 1.0)], [], [(0, 1, 3, 2), (2, 3, 7, 6), (6, 7, 5, 4), (4, 5, 1, 0), (2, 6, 4, 0), (7, 3, 1, 5)])
_uv = me_cube_031.uv_layers.new(name='UVMap')
_uv.uv.foreach_set('vector', [0.375, 0.0, 0.625, 0.0, 0.625, 0.25, 0.375, 0.25, 0.375, 0.25, 0.625, 0.25, 0.625, 0.5, 0.375, 0.5, 0.375, 0.5, 0.625, 0.5, 0.625, 0.75, 0.375, 0.75, 0.375, 0.75, 0.625, 0.75, 0.625, 1.0, 0.375, 1.0, 0.125, 0.5, 0.375, 0.5, 0.375, 0.75, 0.125, 0.75, 0.625, 0.5, 0.875, 0.5, 0.875, 0.75, 0.625, 0.75])
me_cube_031.use_remesh_fix_poles = True
me_cube_031.use_remesh_preserve_attributes = False
me_cube_031.use_mirror_vertex_groups = False
me_cube_031.update()
me_cube_032 = bpy.data.meshes.new('Cube.032')
me_cube_032.from_pydata([(-1.025, -1.0, -0.6551), (-1.0, -1.0, 1.0), (-1.025, 1.0, -0.6551), (-1.0, 1.0, 1.0), (0.975, -1.0, -0.6551), (1.0, -1.0, 1.0), (0.975, 1.0, -0.6551), (1.0, 1.0, 1.0)], [], [(0, 1, 3, 2), (2, 3, 7, 6), (6, 7, 5, 4), (4, 5, 1, 0), (2, 6, 4, 0), (7, 3, 1, 5)])
_uv = me_cube_032.uv_layers.new(name='UVMap')
_uv.uv.foreach_set('vector', [0.375, 0.0, 0.625, 0.0, 0.625, 0.25, 0.375, 0.25, 0.375, 0.25, 0.625, 0.25, 0.625, 0.5, 0.375, 0.5, 0.375, 0.5, 0.625, 0.5, 0.625, 0.75, 0.375, 0.75, 0.375, 0.75, 0.625, 0.75, 0.625, 1.0, 0.375, 1.0, 0.125, 0.5, 0.375, 0.5, 0.375, 0.75, 0.125, 0.75, 0.625, 0.5, 0.875, 0.5, 0.875, 0.75, 0.625, 0.75])
me_cube_032.use_remesh_fix_poles = True
me_cube_032.use_remesh_preserve_attributes = False
me_cube_032.use_mirror_vertex_groups = False
me_cube_032.update()
me_cube_033 = bpy.data.meshes.new('Cube.033')
me_cube_033.from_pydata([(-1.025, -1.0, -0.6551), (-1.0, -1.0, 1.0), (-1.025, 1.0, -0.6551), (-1.0, 1.0, 1.0), (0.975, -1.0, -0.6551), (1.0, -1.0, 1.0), (0.975, 1.0, -0.6551), (1.0, 1.0, 1.0)], [], [(0, 1, 3, 2), (2, 3, 7, 6), (6, 7, 5, 4), (4, 5, 1, 0), (2, 6, 4, 0), (7, 3, 1, 5)])
_uv = me_cube_033.uv_layers.new(name='UVMap')
_uv.uv.foreach_set('vector', [0.375, 0.0, 0.625, 0.0, 0.625, 0.25, 0.375, 0.25, 0.375, 0.25, 0.625, 0.25, 0.625, 0.5, 0.375, 0.5, 0.375, 0.5, 0.625, 0.5, 0.625, 0.75, 0.375, 0.75, 0.375, 0.75, 0.625, 0.75, 0.625, 1.0, 0.375, 1.0, 0.125, 0.5, 0.375, 0.5, 0.375, 0.75, 0.125, 0.75, 0.625, 0.5, 0.875, 0.5, 0.875, 0.75, 0.625, 0.75])
me_cube_033.use_remesh_fix_poles = True
me_cube_033.use_remesh_preserve_attributes = False
me_cube_033.use_mirror_vertex_groups = False
me_cube_033.update()
me_cube_034 = bpy.data.meshes.new('Cube.034')
me_cube_034.from_pydata([(-1.025, -1.0, -0.6551), (-1.0, -1.0, 1.0), (-1.025, 1.0, -0.6551), (-1.0, 1.0, 1.0), (0.975, -1.0, -0.6551), (1.0, -1.0, 1.0), (0.975, 1.0, -0.6551), (1.0, 1.0, 1.0)], [], [(0, 1, 3, 2), (2, 3, 7, 6), (6, 7, 5, 4), (4, 5, 1, 0), (2, 6, 4, 0), (7, 3, 1, 5)])
_uv = me_cube_034.uv_layers.new(name='UVMap')
_uv.uv.foreach_set('vector', [0.375, 0.0, 0.625, 0.0, 0.625, 0.25, 0.375, 0.25, 0.375, 0.25, 0.625, 0.25, 0.625, 0.5, 0.375, 0.5, 0.375, 0.5, 0.625, 0.5, 0.625, 0.75, 0.375, 0.75, 0.375, 0.75, 0.625, 0.75, 0.625, 1.0, 0.375, 1.0, 0.125, 0.5, 0.375, 0.5, 0.375, 0.75, 0.125, 0.75, 0.625, 0.5, 0.875, 0.5, 0.875, 0.75, 0.625, 0.75])
me_cube_034.use_remesh_fix_poles = True
me_cube_034.use_remesh_preserve_attributes = False
me_cube_034.use_mirror_vertex_groups = False
me_cube_034.update()
me_cube_035 = bpy.data.meshes.new('Cube.035')
me_cube_035.from_pydata([(-1.025, -1.0, -0.6551), (-1.0, -1.0, 1.0), (-1.025, 1.0, -0.6551), (-1.0, 1.0, 1.0), (0.975, -1.0, -0.6551), (1.0, -1.0, 1.0), (0.975, 1.0, -0.6551), (1.0, 1.0, 1.0)], [], [(0, 1, 3, 2), (2, 3, 7, 6), (6, 7, 5, 4), (4, 5, 1, 0), (2, 6, 4, 0), (7, 3, 1, 5)])
_uv = me_cube_035.uv_layers.new(name='UVMap')
_uv.uv.foreach_set('vector', [0.375, 0.0, 0.625, 0.0, 0.625, 0.25, 0.375, 0.25, 0.375, 0.25, 0.625, 0.25, 0.625, 0.5, 0.375, 0.5, 0.375, 0.5, 0.625, 0.5, 0.625, 0.75, 0.375, 0.75, 0.375, 0.75, 0.625, 0.75, 0.625, 1.0, 0.375, 1.0, 0.125, 0.5, 0.375, 0.5, 0.375, 0.75, 0.125, 0.75, 0.625, 0.5, 0.875, 0.5, 0.875, 0.75, 0.625, 0.75])
me_cube_035.use_remesh_fix_poles = True
me_cube_035.use_remesh_preserve_attributes = False
me_cube_035.use_mirror_vertex_groups = False
me_cube_035.update()
me_cube_036 = bpy.data.meshes.new('Cube.036')
me_cube_036.from_pydata([(-1.025, -1.0, -0.6551), (-1.0, -1.0, 1.0), (-1.025, 1.0, -0.6551), (-1.0, 1.0, 1.0), (0.975, -1.0, -0.6551), (1.0, -1.0, 1.0), (0.975, 1.0, -0.6551), (1.0, 1.0, 1.0)], [], [(0, 1, 3, 2), (2, 3, 7, 6), (6, 7, 5, 4), (4, 5, 1, 0), (2, 6, 4, 0), (7, 3, 1, 5)])
_uv = me_cube_036.uv_layers.new(name='UVMap')
_uv.uv.foreach_set('vector', [0.375, 0.0, 0.625, 0.0, 0.625, 0.25, 0.375, 0.25, 0.375, 0.25, 0.625, 0.25, 0.625, 0.5, 0.375, 0.5, 0.375, 0.5, 0.625, 0.5, 0.625, 0.75, 0.375, 0.75, 0.375, 0.75, 0.625, 0.75, 0.625, 1.0, 0.375, 1.0, 0.125, 0.5, 0.375, 0.5, 0.375, 0.75, 0.125, 0.75, 0.625, 0.5, 0.875, 0.5, 0.875, 0.75, 0.625, 0.75])
me_cube_036.use_remesh_fix_poles = True
me_cube_036.use_remesh_preserve_attributes = False
me_cube_036.use_mirror_vertex_groups = False
me_cube_036.update()
me_cube_037 = bpy.data.meshes.new('Cube.037')
me_cube_037.from_pydata([(-1.025, -1.0, -0.6551), (-1.0, -1.0, 1.0), (-1.025, 2.709, -0.6551), (-1.0, 2.709, 1.0), (0.975, -1.0, -0.6551), (1.0, -1.0, 1.0), (0.975, 2.709, -0.6551), (1.0, 2.709, 1.0)], [], [(0, 1, 3, 2), (2, 3, 7, 6), (6, 7, 5, 4), (4, 5, 1, 0), (2, 6, 4, 0), (7, 3, 1, 5)])
_uv = me_cube_037.uv_layers.new(name='UVMap')
_uv.uv.foreach_set('vector', [0.375, 0.0, 0.625, 0.0, 0.625, 0.25, 0.375, 0.25, 0.375, 0.25, 0.625, 0.25, 0.625, 0.5, 0.375, 0.5, 0.375, 0.5, 0.625, 0.5, 0.625, 0.75, 0.375, 0.75, 0.375, 0.75, 0.625, 0.75, 0.625, 1.0, 0.375, 1.0, 0.125, 0.5, 0.375, 0.5, 0.375, 0.75, 0.125, 0.75, 0.625, 0.5, 0.875, 0.5, 0.875, 0.75, 0.625, 0.75])
me_cube_037.use_remesh_fix_poles = True
me_cube_037.use_remesh_preserve_attributes = False
me_cube_037.use_mirror_vertex_groups = False
me_cube_037.update()
me_cube_038 = bpy.data.meshes.new('Cube.038')
me_cube_038.from_pydata([(-1.025, -1.0, -0.6551), (-1.0, -1.0, 1.0), (-1.025, 1.0, -0.6551), (-1.0, 1.0, 1.0), (0.975, -1.0, -0.6551), (1.0, -1.0, 1.0), (0.975, 1.0, -0.6551), (1.0, 1.0, 1.0)], [], [(0, 1, 3, 2), (2, 3, 7, 6), (6, 7, 5, 4), (4, 5, 1, 0), (2, 6, 4, 0), (7, 3, 1, 5)])
_uv = me_cube_038.uv_layers.new(name='UVMap')
_uv.uv.foreach_set('vector', [0.375, 0.0, 0.625, 0.0, 0.625, 0.25, 0.375, 0.25, 0.375, 0.25, 0.625, 0.25, 0.625, 0.5, 0.375, 0.5, 0.375, 0.5, 0.625, 0.5, 0.625, 0.75, 0.375, 0.75, 0.375, 0.75, 0.625, 0.75, 0.625, 1.0, 0.375, 1.0, 0.125, 0.5, 0.375, 0.5, 0.375, 0.75, 0.125, 0.75, 0.625, 0.5, 0.875, 0.5, 0.875, 0.75, 0.625, 0.75])
me_cube_038.use_remesh_fix_poles = True
me_cube_038.use_remesh_preserve_attributes = False
me_cube_038.use_mirror_vertex_groups = False
me_cube_038.update()
me_cube_039 = bpy.data.meshes.new('Cube.039')
me_cube_039.from_pydata([(-1.025, -1.0, -0.6551), (-1.0, -1.0, 1.0), (-1.025, 1.0, -0.6551), (-1.0, 1.0, 1.0), (0.975, -1.0, -0.6551), (1.0, -1.0, 1.0), (0.975, 1.0, -0.6551), (1.0, 1.0, 1.0)], [], [(0, 1, 3, 2), (2, 3, 7, 6), (6, 7, 5, 4), (4, 5, 1, 0), (2, 6, 4, 0), (7, 3, 1, 5)])
_uv = me_cube_039.uv_layers.new(name='UVMap')
_uv.uv.foreach_set('vector', [0.375, 0.0, 0.625, 0.0, 0.625, 0.25, 0.375, 0.25, 0.375, 0.25, 0.625, 0.25, 0.625, 0.5, 0.375, 0.5, 0.375, 0.5, 0.625, 0.5, 0.625, 0.75, 0.375, 0.75, 0.375, 0.75, 0.625, 0.75, 0.625, 1.0, 0.375, 1.0, 0.125, 0.5, 0.375, 0.5, 0.375, 0.75, 0.125, 0.75, 0.625, 0.5, 0.875, 0.5, 0.875, 0.75, 0.625, 0.75])
me_cube_039.use_remesh_fix_poles = True
me_cube_039.use_remesh_preserve_attributes = False
me_cube_039.use_mirror_vertex_groups = False
me_cube_039.update()
me_cube_040 = bpy.data.meshes.new('Cube.040')
me_cube_040.from_pydata([(-1.025, -1.0, -0.6551), (-1.0, -1.0, 1.0), (-1.025, 1.0, -0.6551), (-1.0, 1.0, 1.0), (0.975, -1.0, -0.6551), (1.0, -1.0, 1.0), (0.975, 1.0, -0.6551), (1.0, 1.0, 1.0)], [], [(0, 1, 3, 2), (2, 3, 7, 6), (6, 7, 5, 4), (4, 5, 1, 0), (2, 6, 4, 0), (7, 3, 1, 5)])
_uv = me_cube_040.uv_layers.new(name='UVMap')
_uv.uv.foreach_set('vector', [0.375, 0.0, 0.625, 0.0, 0.625, 0.25, 0.375, 0.25, 0.375, 0.25, 0.625, 0.25, 0.625, 0.5, 0.375, 0.5, 0.375, 0.5, 0.625, 0.5, 0.625, 0.75, 0.375, 0.75, 0.375, 0.75, 0.625, 0.75, 0.625, 1.0, 0.375, 1.0, 0.125, 0.5, 0.375, 0.5, 0.375, 0.75, 0.125, 0.75, 0.625, 0.5, 0.875, 0.5, 0.875, 0.75, 0.625, 0.75])
me_cube_040.use_remesh_fix_poles = True
me_cube_040.use_remesh_preserve_attributes = False
me_cube_040.use_mirror_vertex_groups = False
me_cube_040.update()
me_cube_041 = bpy.data.meshes.new('Cube.041')
me_cube_041.from_pydata([(-1.025, -1.0, -0.6551), (-1.0, -1.0, 1.0), (-1.025, 1.0, -0.6551), (-1.0, 1.0, 1.0), (0.975, -1.0, -0.6551), (1.0, -1.0, 1.0), (0.975, 1.0, -0.6551), (1.0, 1.0, 1.0)], [], [(0, 1, 3, 2), (2, 3, 7, 6), (6, 7, 5, 4), (4, 5, 1, 0), (2, 6, 4, 0), (7, 3, 1, 5)])
_uv = me_cube_041.uv_layers.new(name='UVMap')
_uv.uv.foreach_set('vector', [0.375, 0.0, 0.625, 0.0, 0.625, 0.25, 0.375, 0.25, 0.375, 0.25, 0.625, 0.25, 0.625, 0.5, 0.375, 0.5, 0.375, 0.5, 0.625, 0.5, 0.625, 0.75, 0.375, 0.75, 0.375, 0.75, 0.625, 0.75, 0.625, 1.0, 0.375, 1.0, 0.125, 0.5, 0.375, 0.5, 0.375, 0.75, 0.125, 0.75, 0.625, 0.5, 0.875, 0.5, 0.875, 0.75, 0.625, 0.75])
me_cube_041.use_remesh_fix_poles = True
me_cube_041.use_remesh_preserve_attributes = False
me_cube_041.use_mirror_vertex_groups = False
me_cube_041.update()
me_cube_042 = bpy.data.meshes.new('Cube.042')
me_cube_042.from_pydata([(-1.025, -1.0, -0.6551), (-1.0, -1.0, 1.0), (-1.025, 1.0, -0.6551), (-1.0, 1.0, 1.0), (0.975, -1.0, -0.6551), (1.0, -1.0, 1.0), (0.975, 1.0, -0.6551), (1.0, 1.0, 1.0)], [], [(0, 1, 3, 2), (2, 3, 7, 6), (6, 7, 5, 4), (4, 5, 1, 0), (2, 6, 4, 0), (7, 3, 1, 5)])
_uv = me_cube_042.uv_layers.new(name='UVMap')
_uv.uv.foreach_set('vector', [0.375, 0.0, 0.625, 0.0, 0.625, 0.25, 0.375, 0.25, 0.375, 0.25, 0.625, 0.25, 0.625, 0.5, 0.375, 0.5, 0.375, 0.5, 0.625, 0.5, 0.625, 0.75, 0.375, 0.75, 0.375, 0.75, 0.625, 0.75, 0.625, 1.0, 0.375, 1.0, 0.125, 0.5, 0.375, 0.5, 0.375, 0.75, 0.125, 0.75, 0.625, 0.5, 0.875, 0.5, 0.875, 0.75, 0.625, 0.75])
me_cube_042.use_remesh_fix_poles = True
me_cube_042.use_remesh_preserve_attributes = False
me_cube_042.use_mirror_vertex_groups = False
me_cube_042.update()
me_cube_043 = bpy.data.meshes.new('Cube.043')
me_cube_043.from_pydata([(-1.025, -1.0, -0.6551), (-1.0, -1.0, 1.0), (-1.025, 1.0, -0.6551), (-1.0, 1.0, 1.0), (0.975, -1.0, -0.6551), (1.0, -1.0, 1.0), (0.975, 1.0, -0.6551), (1.0, 1.0, 1.0)], [], [(0, 1, 3, 2), (2, 3, 7, 6), (6, 7, 5, 4), (4, 5, 1, 0), (2, 6, 4, 0), (7, 3, 1, 5)])
_uv = me_cube_043.uv_layers.new(name='UVMap')
_uv.uv.foreach_set('vector', [0.375, 0.0, 0.625, 0.0, 0.625, 0.25, 0.375, 0.25, 0.375, 0.25, 0.625, 0.25, 0.625, 0.5, 0.375, 0.5, 0.375, 0.5, 0.625, 0.5, 0.625, 0.75, 0.375, 0.75, 0.375, 0.75, 0.625, 0.75, 0.625, 1.0, 0.375, 1.0, 0.125, 0.5, 0.375, 0.5, 0.375, 0.75, 0.125, 0.75, 0.625, 0.5, 0.875, 0.5, 0.875, 0.75, 0.625, 0.75])
me_cube_043.use_remesh_fix_poles = True
me_cube_043.use_remesh_preserve_attributes = False
me_cube_043.use_mirror_vertex_groups = False
me_cube_043.update()
me_cube_044 = bpy.data.meshes.new('Cube.044')
me_cube_044.from_pydata([(-1.025, -1.0, -0.6551), (-1.0, -1.0, 1.0), (-1.025, 1.0, -0.6551), (-1.0, 1.0, 1.0), (0.975, -1.0, -0.6551), (1.0, -1.0, 1.0), (0.975, 1.0, -0.6551), (1.0, 1.0, 1.0)], [], [(0, 1, 3, 2), (2, 3, 7, 6), (6, 7, 5, 4), (4, 5, 1, 0), (2, 6, 4, 0), (7, 3, 1, 5)])
_uv = me_cube_044.uv_layers.new(name='UVMap')
_uv.uv.foreach_set('vector', [0.375, 0.0, 0.625, 0.0, 0.625, 0.25, 0.375, 0.25, 0.375, 0.25, 0.625, 0.25, 0.625, 0.5, 0.375, 0.5, 0.375, 0.5, 0.625, 0.5, 0.625, 0.75, 0.375, 0.75, 0.375, 0.75, 0.625, 0.75, 0.625, 1.0, 0.375, 1.0, 0.125, 0.5, 0.375, 0.5, 0.375, 0.75, 0.125, 0.75, 0.625, 0.5, 0.875, 0.5, 0.875, 0.75, 0.625, 0.75])
me_cube_044.use_remesh_fix_poles = True
me_cube_044.use_remesh_preserve_attributes = False
me_cube_044.use_mirror_vertex_groups = False
me_cube_044.update()
me_cube_045 = bpy.data.meshes.new('Cube.045')
me_cube_045.from_pydata([(-1.025, -1.0, -0.6551), (-1.0, -1.0, 1.0), (-1.025, 1.0, -0.6551), (-1.0, 1.0, 1.0), (0.975, -1.0, -0.6551), (1.0, -1.0, 1.0), (0.975, 1.0, -0.6551), (1.0, 1.0, 1.0)], [], [(0, 1, 3, 2), (2, 3, 7, 6), (6, 7, 5, 4), (4, 5, 1, 0), (2, 6, 4, 0), (7, 3, 1, 5)])
_uv = me_cube_045.uv_layers.new(name='UVMap')
_uv.uv.foreach_set('vector', [0.375, 0.0, 0.625, 0.0, 0.625, 0.25, 0.375, 0.25, 0.375, 0.25, 0.625, 0.25, 0.625, 0.5, 0.375, 0.5, 0.375, 0.5, 0.625, 0.5, 0.625, 0.75, 0.375, 0.75, 0.375, 0.75, 0.625, 0.75, 0.625, 1.0, 0.375, 1.0, 0.125, 0.5, 0.375, 0.5, 0.375, 0.75, 0.125, 0.75, 0.625, 0.5, 0.875, 0.5, 0.875, 0.75, 0.625, 0.75])
me_cube_045.use_remesh_fix_poles = True
me_cube_045.use_remesh_preserve_attributes = False
me_cube_045.use_mirror_vertex_groups = False
me_cube_045.update()
me_cube_046 = bpy.data.meshes.new('Cube.046')
me_cube_046.from_pydata([(-1.025, -1.0, -0.6551), (-1.0, -1.0, 1.0), (-1.025, 1.0, -0.6551), (-1.0, 1.0, 1.0), (0.975, -1.0, -0.6551), (1.0, -1.0, 1.0), (0.975, 1.0, -0.6551), (1.0, 1.0, 1.0)], [], [(0, 1, 3, 2), (2, 3, 7, 6), (6, 7, 5, 4), (4, 5, 1, 0), (2, 6, 4, 0), (7, 3, 1, 5)])
_uv = me_cube_046.uv_layers.new(name='UVMap')
_uv.uv.foreach_set('vector', [0.375, 0.0, 0.625, 0.0, 0.625, 0.25, 0.375, 0.25, 0.375, 0.25, 0.625, 0.25, 0.625, 0.5, 0.375, 0.5, 0.375, 0.5, 0.625, 0.5, 0.625, 0.75, 0.375, 0.75, 0.375, 0.75, 0.625, 0.75, 0.625, 1.0, 0.375, 1.0, 0.125, 0.5, 0.375, 0.5, 0.375, 0.75, 0.125, 0.75, 0.625, 0.5, 0.875, 0.5, 0.875, 0.75, 0.625, 0.75])
me_cube_046.use_remesh_fix_poles = True
me_cube_046.use_remesh_preserve_attributes = False
me_cube_046.use_mirror_vertex_groups = False
me_cube_046.update()
me_cube_047 = bpy.data.meshes.new('Cube.047')
me_cube_047.from_pydata([(-1.025, -1.0, -0.6551), (-1.0, -1.0, 1.0), (-1.025, 1.0, -0.6551), (-1.0, 1.0, 1.0), (0.975, -1.0, -0.6551), (1.0, -1.0, 1.0), (0.975, 1.0, -0.6551), (1.0, 1.0, 1.0)], [], [(0, 1, 3, 2), (2, 3, 7, 6), (6, 7, 5, 4), (4, 5, 1, 0), (2, 6, 4, 0), (7, 3, 1, 5)])
_uv = me_cube_047.uv_layers.new(name='UVMap')
_uv.uv.foreach_set('vector', [0.375, 0.0, 0.625, 0.0, 0.625, 0.25, 0.375, 0.25, 0.375, 0.25, 0.625, 0.25, 0.625, 0.5, 0.375, 0.5, 0.375, 0.5, 0.625, 0.5, 0.625, 0.75, 0.375, 0.75, 0.375, 0.75, 0.625, 0.75, 0.625, 1.0, 0.375, 1.0, 0.125, 0.5, 0.375, 0.5, 0.375, 0.75, 0.125, 0.75, 0.625, 0.5, 0.875, 0.5, 0.875, 0.75, 0.625, 0.75])
me_cube_047.use_remesh_fix_poles = True
me_cube_047.use_remesh_preserve_attributes = False
me_cube_047.use_mirror_vertex_groups = False
me_cube_047.update()
me_cube_048 = bpy.data.meshes.new('Cube.048')
me_cube_048.from_pydata([(-1.025, -1.0, -0.6551), (-1.0, -1.0, 1.0), (-1.025, 1.0, -0.6551), (-1.0, 1.0, 1.0), (0.975, -1.0, -0.6551), (1.0, -1.0, 1.0), (0.975, 1.0, -0.6551), (1.0, 1.0, 1.0)], [], [(0, 1, 3, 2), (2, 3, 7, 6), (6, 7, 5, 4), (4, 5, 1, 0), (2, 6, 4, 0), (7, 3, 1, 5)])
_uv = me_cube_048.uv_layers.new(name='UVMap')
_uv.uv.foreach_set('vector', [0.375, 0.0, 0.625, 0.0, 0.625, 0.25, 0.375, 0.25, 0.375, 0.25, 0.625, 0.25, 0.625, 0.5, 0.375, 0.5, 0.375, 0.5, 0.625, 0.5, 0.625, 0.75, 0.375, 0.75, 0.375, 0.75, 0.625, 0.75, 0.625, 1.0, 0.375, 1.0, 0.125, 0.5, 0.375, 0.5, 0.375, 0.75, 0.125, 0.75, 0.625, 0.5, 0.875, 0.5, 0.875, 0.75, 0.625, 0.75])
me_cube_048.use_remesh_fix_poles = True
me_cube_048.use_remesh_preserve_attributes = False
me_cube_048.use_mirror_vertex_groups = False
me_cube_048.update()
me_cube_049 = bpy.data.meshes.new('Cube.049')
me_cube_049.from_pydata([(-1.025, -1.0, -0.6551), (-1.0, -1.0, 1.0), (-1.025, 1.0, -0.6551), (-1.0, 1.0, 1.0), (0.975, -1.0, -0.6551), (1.0, -1.0, 1.0), (0.975, 1.0, -0.6551), (1.0, 1.0, 1.0)], [], [(0, 1, 3, 2), (2, 3, 7, 6), (6, 7, 5, 4), (4, 5, 1, 0), (2, 6, 4, 0), (7, 3, 1, 5)])
_uv = me_cube_049.uv_layers.new(name='UVMap')
_uv.uv.foreach_set('vector', [0.375, 0.0, 0.625, 0.0, 0.625, 0.25, 0.375, 0.25, 0.375, 0.25, 0.625, 0.25, 0.625, 0.5, 0.375, 0.5, 0.375, 0.5, 0.625, 0.5, 0.625, 0.75, 0.375, 0.75, 0.375, 0.75, 0.625, 0.75, 0.625, 1.0, 0.375, 1.0, 0.125, 0.5, 0.375, 0.5, 0.375, 0.75, 0.125, 0.75, 0.625, 0.5, 0.875, 0.5, 0.875, 0.75, 0.625, 0.75])
me_cube_049.use_remesh_fix_poles = True
me_cube_049.use_remesh_preserve_attributes = False
me_cube_049.use_mirror_vertex_groups = False
me_cube_049.update()
me_cube_050 = bpy.data.meshes.new('Cube.050')
me_cube_050.from_pydata([(-1.025, -1.0, -0.6551), (-1.0, -1.0, 1.0), (-1.025, 1.0, -0.6551), (-1.0, 1.0, 1.0), (0.975, -1.0, -0.6551), (1.0, -1.0, 1.0), (0.975, 1.0, -0.6551), (1.0, 1.0, 1.0)], [], [(0, 1, 3, 2), (2, 3, 7, 6), (6, 7, 5, 4), (4, 5, 1, 0), (2, 6, 4, 0), (7, 3, 1, 5)])
_uv = me_cube_050.uv_layers.new(name='UVMap')
_uv.uv.foreach_set('vector', [0.375, 0.0, 0.625, 0.0, 0.625, 0.25, 0.375, 0.25, 0.375, 0.25, 0.625, 0.25, 0.625, 0.5, 0.375, 0.5, 0.375, 0.5, 0.625, 0.5, 0.625, 0.75, 0.375, 0.75, 0.375, 0.75, 0.625, 0.75, 0.625, 1.0, 0.375, 1.0, 0.125, 0.5, 0.375, 0.5, 0.375, 0.75, 0.125, 0.75, 0.625, 0.5, 0.875, 0.5, 0.875, 0.75, 0.625, 0.75])
me_cube_050.use_remesh_fix_poles = True
me_cube_050.use_remesh_preserve_attributes = False
me_cube_050.use_mirror_vertex_groups = False
me_cube_050.update()
me_cube_051 = bpy.data.meshes.new('Cube.051')
me_cube_051.from_pydata([(-1.025, -1.0, -0.6551), (-1.0, -1.0, 1.0), (-1.025, 1.428, -0.6551), (-1.0, 1.428, 1.0), (0.975, -1.0, -0.6551), (1.0, -1.0, 1.0), (0.975, 1.428, -0.6551), (1.0, 1.428, 1.0)], [], [(0, 1, 3, 2), (2, 3, 7, 6), (6, 7, 5, 4), (4, 5, 1, 0), (2, 6, 4, 0), (7, 3, 1, 5)])
_uv = me_cube_051.uv_layers.new(name='UVMap')
_uv.uv.foreach_set('vector', [0.375, 0.0, 0.625, 0.0, 0.625, 0.25, 0.375, 0.25, 0.375, 0.25, 0.625, 0.25, 0.625, 0.5, 0.375, 0.5, 0.375, 0.5, 0.625, 0.5, 0.625, 0.75, 0.375, 0.75, 0.375, 0.75, 0.625, 0.75, 0.625, 1.0, 0.375, 1.0, 0.125, 0.5, 0.375, 0.5, 0.375, 0.75, 0.125, 0.75, 0.625, 0.5, 0.875, 0.5, 0.875, 0.75, 0.625, 0.75])
me_cube_051.use_remesh_fix_poles = True
me_cube_051.use_remesh_preserve_attributes = False
me_cube_051.use_mirror_vertex_groups = False
me_cube_051.update()
me_cube_052 = bpy.data.meshes.new('Cube.052')
me_cube_052.from_pydata([(-1.025, -1.0, -0.6551), (-1.0, -1.0, 1.0), (-1.025, 1.0, -0.6551), (-1.0, 1.0, 1.0), (0.975, -1.0, -0.6551), (1.0, -1.0, 1.0), (0.975, 1.0, -0.6551), (1.0, 1.0, 1.0)], [], [(0, 1, 3, 2), (2, 3, 7, 6), (6, 7, 5, 4), (4, 5, 1, 0), (2, 6, 4, 0), (7, 3, 1, 5)])
_uv = me_cube_052.uv_layers.new(name='UVMap')
_uv.uv.foreach_set('vector', [0.375, 0.0, 0.625, 0.0, 0.625, 0.25, 0.375, 0.25, 0.375, 0.25, 0.625, 0.25, 0.625, 0.5, 0.375, 0.5, 0.375, 0.5, 0.625, 0.5, 0.625, 0.75, 0.375, 0.75, 0.375, 0.75, 0.625, 0.75, 0.625, 1.0, 0.375, 1.0, 0.125, 0.5, 0.375, 0.5, 0.375, 0.75, 0.125, 0.75, 0.625, 0.5, 0.875, 0.5, 0.875, 0.75, 0.625, 0.75])
me_cube_052.use_remesh_fix_poles = True
me_cube_052.use_remesh_preserve_attributes = False
me_cube_052.use_mirror_vertex_groups = False
me_cube_052.update()
me_cube_053 = bpy.data.meshes.new('Cube.053')
me_cube_053.from_pydata([(-1.025, -1.0, -0.6551), (-1.0, -1.0, 1.0), (-1.025, 1.0, -0.6551), (-1.0, 1.0, 1.0), (0.975, -1.0, -0.6551), (1.0, -1.0, 1.0), (0.975, 1.0, -0.6551), (1.0, 1.0, 1.0)], [], [(0, 1, 3, 2), (2, 3, 7, 6), (6, 7, 5, 4), (4, 5, 1, 0), (2, 6, 4, 0), (7, 3, 1, 5)])
_uv = me_cube_053.uv_layers.new(name='UVMap')
_uv.uv.foreach_set('vector', [0.375, 0.0, 0.625, 0.0, 0.625, 0.25, 0.375, 0.25, 0.375, 0.25, 0.625, 0.25, 0.625, 0.5, 0.375, 0.5, 0.375, 0.5, 0.625, 0.5, 0.625, 0.75, 0.375, 0.75, 0.375, 0.75, 0.625, 0.75, 0.625, 1.0, 0.375, 1.0, 0.125, 0.5, 0.375, 0.5, 0.375, 0.75, 0.125, 0.75, 0.625, 0.5, 0.875, 0.5, 0.875, 0.75, 0.625, 0.75])
me_cube_053.use_remesh_fix_poles = True
me_cube_053.use_remesh_preserve_attributes = False
me_cube_053.use_mirror_vertex_groups = False
me_cube_053.update()
me_cube_054 = bpy.data.meshes.new('Cube.054')
me_cube_054.from_pydata([(-1.025, -1.0, -0.6551), (-1.0, -1.0, 1.0), (-1.025, 1.0, -0.6551), (-1.0, 1.0, 1.0), (0.975, -1.0, -0.6551), (1.0, -1.0, 1.0), (0.975, 1.0, -0.6551), (1.0, 1.0, 1.0)], [], [(0, 1, 3, 2), (2, 3, 7, 6), (6, 7, 5, 4), (4, 5, 1, 0), (2, 6, 4, 0), (7, 3, 1, 5)])
_uv = me_cube_054.uv_layers.new(name='UVMap')
_uv.uv.foreach_set('vector', [0.375, 0.0, 0.625, 0.0, 0.625, 0.25, 0.375, 0.25, 0.375, 0.25, 0.625, 0.25, 0.625, 0.5, 0.375, 0.5, 0.375, 0.5, 0.625, 0.5, 0.625, 0.75, 0.375, 0.75, 0.375, 0.75, 0.625, 0.75, 0.625, 1.0, 0.375, 1.0, 0.125, 0.5, 0.375, 0.5, 0.375, 0.75, 0.125, 0.75, 0.625, 0.5, 0.875, 0.5, 0.875, 0.75, 0.625, 0.75])
me_cube_054.use_remesh_fix_poles = True
me_cube_054.use_remesh_preserve_attributes = False
me_cube_054.use_mirror_vertex_groups = False
me_cube_054.update()
me_cube_055 = bpy.data.meshes.new('Cube.055')
me_cube_055.from_pydata([(-1.025, -1.0, -0.6551), (-1.0, -1.0, 1.0), (-1.025, 1.0, -0.6551), (-1.0, 1.0, 1.0), (0.975, -1.0, -0.6551), (1.0, -1.0, 1.0), (0.975, 1.0, -0.6551), (1.0, 1.0, 1.0)], [], [(0, 1, 3, 2), (2, 3, 7, 6), (6, 7, 5, 4), (4, 5, 1, 0), (2, 6, 4, 0), (7, 3, 1, 5)])
_uv = me_cube_055.uv_layers.new(name='UVMap')
_uv.uv.foreach_set('vector', [0.375, 0.0, 0.625, 0.0, 0.625, 0.25, 0.375, 0.25, 0.375, 0.25, 0.625, 0.25, 0.625, 0.5, 0.375, 0.5, 0.375, 0.5, 0.625, 0.5, 0.625, 0.75, 0.375, 0.75, 0.375, 0.75, 0.625, 0.75, 0.625, 1.0, 0.375, 1.0, 0.125, 0.5, 0.375, 0.5, 0.375, 0.75, 0.125, 0.75, 0.625, 0.5, 0.875, 0.5, 0.875, 0.75, 0.625, 0.75])
me_cube_055.use_remesh_fix_poles = True
me_cube_055.use_remesh_preserve_attributes = False
me_cube_055.use_mirror_vertex_groups = False
me_cube_055.update()
me_cube_056 = bpy.data.meshes.new('Cube.056')
me_cube_056.from_pydata([(-1.025, -1.0, -0.6551), (-1.0, -1.0, 1.0), (-1.025, 1.0, -0.6551), (-1.0, 1.0, 1.0), (0.975, -1.0, -0.6551), (1.0, -1.0, 1.0), (0.975, 1.0, -0.6551), (1.0, 1.0, 1.0)], [], [(0, 1, 3, 2), (2, 3, 7, 6), (6, 7, 5, 4), (4, 5, 1, 0), (2, 6, 4, 0), (7, 3, 1, 5)])
_uv = me_cube_056.uv_layers.new(name='UVMap')
_uv.uv.foreach_set('vector', [0.375, 0.0, 0.625, 0.0, 0.625, 0.25, 0.375, 0.25, 0.375, 0.25, 0.625, 0.25, 0.625, 0.5, 0.375, 0.5, 0.375, 0.5, 0.625, 0.5, 0.625, 0.75, 0.375, 0.75, 0.375, 0.75, 0.625, 0.75, 0.625, 1.0, 0.375, 1.0, 0.125, 0.5, 0.375, 0.5, 0.375, 0.75, 0.125, 0.75, 0.625, 0.5, 0.875, 0.5, 0.875, 0.75, 0.625, 0.75])
me_cube_056.use_remesh_fix_poles = True
me_cube_056.use_remesh_preserve_attributes = False
me_cube_056.use_mirror_vertex_groups = False
me_cube_056.update()
me_cube_057 = bpy.data.meshes.new('Cube.057')
me_cube_057.from_pydata([(-1.025, -1.0, -0.6551), (-1.0, -1.0, 1.0), (-1.025, 1.0, -0.6551), (-1.0, 1.0, 1.0), (0.975, -1.0, -0.6551), (1.0, -1.0, 1.0), (0.975, 1.0, -0.6551), (1.0, 1.0, 1.0)], [], [(0, 1, 3, 2), (2, 3, 7, 6), (6, 7, 5, 4), (4, 5, 1, 0), (2, 6, 4, 0), (7, 3, 1, 5)])
_uv = me_cube_057.uv_layers.new(name='UVMap')
_uv.uv.foreach_set('vector', [0.375, 0.0, 0.625, 0.0, 0.625, 0.25, 0.375, 0.25, 0.375, 0.25, 0.625, 0.25, 0.625, 0.5, 0.375, 0.5, 0.375, 0.5, 0.625, 0.5, 0.625, 0.75, 0.375, 0.75, 0.375, 0.75, 0.625, 0.75, 0.625, 1.0, 0.375, 1.0, 0.125, 0.5, 0.375, 0.5, 0.375, 0.75, 0.125, 0.75, 0.625, 0.5, 0.875, 0.5, 0.875, 0.75, 0.625, 0.75])
me_cube_057.use_remesh_fix_poles = True
me_cube_057.use_remesh_preserve_attributes = False
me_cube_057.use_mirror_vertex_groups = False
me_cube_057.update()
me_cube_058 = bpy.data.meshes.new('Cube.058')
me_cube_058.from_pydata([(-1.025, -1.0, -0.6551), (-1.0, -1.0, 1.0), (-1.025, 1.0, -0.6551), (-1.0, 1.0, 1.0), (0.975, -1.0, -0.6551), (1.0, -1.0, 1.0), (0.975, 1.0, -0.6551), (1.0, 1.0, 1.0)], [], [(0, 1, 3, 2), (2, 3, 7, 6), (6, 7, 5, 4), (4, 5, 1, 0), (2, 6, 4, 0), (7, 3, 1, 5)])
_uv = me_cube_058.uv_layers.new(name='UVMap')
_uv.uv.foreach_set('vector', [0.375, 0.0, 0.625, 0.0, 0.625, 0.25, 0.375, 0.25, 0.375, 0.25, 0.625, 0.25, 0.625, 0.5, 0.375, 0.5, 0.375, 0.5, 0.625, 0.5, 0.625, 0.75, 0.375, 0.75, 0.375, 0.75, 0.625, 0.75, 0.625, 1.0, 0.375, 1.0, 0.125, 0.5, 0.375, 0.5, 0.375, 0.75, 0.125, 0.75, 0.625, 0.5, 0.875, 0.5, 0.875, 0.75, 0.625, 0.75])
me_cube_058.use_remesh_fix_poles = True
me_cube_058.use_remesh_preserve_attributes = False
me_cube_058.use_mirror_vertex_groups = False
me_cube_058.update()
me_cube_059 = bpy.data.meshes.new('Cube.059')
me_cube_059.from_pydata([(-1.025, -1.0, -0.6551), (-1.0, -1.0, 1.0), (-1.025, 1.0, -0.6551), (-1.0, 1.0, 1.0), (0.975, -1.0, -0.6551), (1.0, -1.0, 1.0), (0.975, 1.0, -0.6551), (1.0, 1.0, 1.0)], [], [(0, 1, 3, 2), (2, 3, 7, 6), (6, 7, 5, 4), (4, 5, 1, 0), (2, 6, 4, 0), (7, 3, 1, 5)])
_uv = me_cube_059.uv_layers.new(name='UVMap')
_uv.uv.foreach_set('vector', [0.375, 0.0, 0.625, 0.0, 0.625, 0.25, 0.375, 0.25, 0.375, 0.25, 0.625, 0.25, 0.625, 0.5, 0.375, 0.5, 0.375, 0.5, 0.625, 0.5, 0.625, 0.75, 0.375, 0.75, 0.375, 0.75, 0.625, 0.75, 0.625, 1.0, 0.375, 1.0, 0.125, 0.5, 0.375, 0.5, 0.375, 0.75, 0.125, 0.75, 0.625, 0.5, 0.875, 0.5, 0.875, 0.75, 0.625, 0.75])
me_cube_059.use_remesh_fix_poles = True
me_cube_059.use_remesh_preserve_attributes = False
me_cube_059.use_mirror_vertex_groups = False
me_cube_059.update()
me_cube_060 = bpy.data.meshes.new('Cube.060')
me_cube_060.from_pydata([(-1.025, -1.0, -0.6551), (-1.0, -1.0, 1.0), (-1.025, 1.0, -0.6551), (-1.0, 1.0, 1.0), (0.975, -1.0, -0.6551), (1.0, -1.0, 1.0), (0.975, 1.0, -0.6551), (1.0, 1.0, 1.0)], [], [(0, 1, 3, 2), (2, 3, 7, 6), (6, 7, 5, 4), (4, 5, 1, 0), (2, 6, 4, 0), (7, 3, 1, 5)])
_uv = me_cube_060.uv_layers.new(name='UVMap')
_uv.uv.foreach_set('vector', [0.375, 0.0, 0.625, 0.0, 0.625, 0.25, 0.375, 0.25, 0.375, 0.25, 0.625, 0.25, 0.625, 0.5, 0.375, 0.5, 0.375, 0.5, 0.625, 0.5, 0.625, 0.75, 0.375, 0.75, 0.375, 0.75, 0.625, 0.75, 0.625, 1.0, 0.375, 1.0, 0.125, 0.5, 0.375, 0.5, 0.375, 0.75, 0.125, 0.75, 0.625, 0.5, 0.875, 0.5, 0.875, 0.75, 0.625, 0.75])
me_cube_060.use_remesh_fix_poles = True
me_cube_060.use_remesh_preserve_attributes = False
me_cube_060.use_mirror_vertex_groups = False
me_cube_060.update()
me_cube_061 = bpy.data.meshes.new('Cube.061')
me_cube_061.from_pydata([(-1.025, -1.0, -0.6551), (-1.0, -1.0, 1.0), (-1.025, 1.0, -0.6551), (-1.0, 1.0, 1.0), (0.975, -1.0, -0.6551), (1.0, -1.0, 1.0), (0.975, 1.0, -0.6551), (1.0, 1.0, 1.0)], [], [(0, 1, 3, 2), (2, 3, 7, 6), (6, 7, 5, 4), (4, 5, 1, 0), (2, 6, 4, 0), (7, 3, 1, 5)])
_uv = me_cube_061.uv_layers.new(name='UVMap')
_uv.uv.foreach_set('vector', [0.375, 0.0, 0.625, 0.0, 0.625, 0.25, 0.375, 0.25, 0.375, 0.25, 0.625, 0.25, 0.625, 0.5, 0.375, 0.5, 0.375, 0.5, 0.625, 0.5, 0.625, 0.75, 0.375, 0.75, 0.375, 0.75, 0.625, 0.75, 0.625, 1.0, 0.375, 1.0, 0.125, 0.5, 0.375, 0.5, 0.375, 0.75, 0.125, 0.75, 0.625, 0.5, 0.875, 0.5, 0.875, 0.75, 0.625, 0.75])
me_cube_061.use_remesh_fix_poles = True
me_cube_061.use_remesh_preserve_attributes = False
me_cube_061.use_mirror_vertex_groups = False
me_cube_061.update()
me_cube_062 = bpy.data.meshes.new('Cube.062')
me_cube_062.from_pydata([(-1.025, -1.0, -0.6551), (-1.0, -1.0, 1.0), (-1.025, 1.0, -0.6551), (-1.0, 1.0, 1.0), (0.975, -1.0, -0.6551), (1.0, -1.0, 1.0), (0.975, 1.0, -0.6551), (1.0, 1.0, 1.0)], [], [(0, 1, 3, 2), (2, 3, 7, 6), (6, 7, 5, 4), (4, 5, 1, 0), (2, 6, 4, 0), (7, 3, 1, 5)])
_uv = me_cube_062.uv_layers.new(name='UVMap')
_uv.uv.foreach_set('vector', [0.375, 0.0, 0.625, 0.0, 0.625, 0.25, 0.375, 0.25, 0.375, 0.25, 0.625, 0.25, 0.625, 0.5, 0.375, 0.5, 0.375, 0.5, 0.625, 0.5, 0.625, 0.75, 0.375, 0.75, 0.375, 0.75, 0.625, 0.75, 0.625, 1.0, 0.375, 1.0, 0.125, 0.5, 0.375, 0.5, 0.375, 0.75, 0.125, 0.75, 0.625, 0.5, 0.875, 0.5, 0.875, 0.75, 0.625, 0.75])
me_cube_062.use_remesh_fix_poles = True
me_cube_062.use_remesh_preserve_attributes = False
me_cube_062.use_mirror_vertex_groups = False
me_cube_062.update()
me_cube_063 = bpy.data.meshes.new('Cube.063')
me_cube_063.from_pydata([(-1.025, -1.0, -0.6551), (-1.0, -1.0, 1.0), (-1.025, 1.0, -0.6551), (-1.0, 1.0, 1.0), (0.975, -1.0, -0.6551), (1.0, -1.0, 1.0), (0.975, 1.0, -0.6551), (1.0, 1.0, 1.0)], [], [(0, 1, 3, 2), (2, 3, 7, 6), (6, 7, 5, 4), (4, 5, 1, 0), (2, 6, 4, 0), (7, 3, 1, 5)])
_uv = me_cube_063.uv_layers.new(name='UVMap')
_uv.uv.foreach_set('vector', [0.375, 0.0, 0.625, 0.0, 0.625, 0.25, 0.375, 0.25, 0.375, 0.25, 0.625, 0.25, 0.625, 0.5, 0.375, 0.5, 0.375, 0.5, 0.625, 0.5, 0.625, 0.75, 0.375, 0.75, 0.375, 0.75, 0.625, 0.75, 0.625, 1.0, 0.375, 1.0, 0.125, 0.5, 0.375, 0.5, 0.375, 0.75, 0.125, 0.75, 0.625, 0.5, 0.875, 0.5, 0.875, 0.75, 0.625, 0.75])
me_cube_063.use_remesh_fix_poles = True
me_cube_063.use_remesh_preserve_attributes = False
me_cube_063.use_mirror_vertex_groups = False
me_cube_063.update()
me_cube_064 = bpy.data.meshes.new('Cube.064')
me_cube_064.from_pydata([(-1.025, -1.0, -0.6551), (-1.0, -1.0, 1.0), (-1.025, 1.994, -0.6551), (-1.0, 1.994, 1.0), (0.975, -1.0, -0.6551), (1.0, -1.0, 1.0), (0.975, 1.994, -0.6551), (1.0, 1.994, 1.0)], [], [(0, 1, 3, 2), (2, 3, 7, 6), (6, 7, 5, 4), (4, 5, 1, 0), (2, 6, 4, 0), (7, 3, 1, 5)])
_uv = me_cube_064.uv_layers.new(name='UVMap')
_uv.uv.foreach_set('vector', [0.375, 0.0, 0.625, 0.0, 0.625, 0.25, 0.375, 0.25, 0.375, 0.25, 0.625, 0.25, 0.625, 0.5, 0.375, 0.5, 0.375, 0.5, 0.625, 0.5, 0.625, 0.75, 0.375, 0.75, 0.375, 0.75, 0.625, 0.75, 0.625, 1.0, 0.375, 1.0, 0.125, 0.5, 0.375, 0.5, 0.375, 0.75, 0.125, 0.75, 0.625, 0.5, 0.875, 0.5, 0.875, 0.75, 0.625, 0.75])
me_cube_064.use_remesh_fix_poles = True
me_cube_064.use_remesh_preserve_attributes = False
me_cube_064.use_mirror_vertex_groups = False
me_cube_064.update()
me_cube_065 = bpy.data.meshes.new('Cube.065')
me_cube_065.from_pydata([(-1.025, -1.0, -0.6551), (-1.0, -1.0, 1.0), (-1.025, 1.967, -0.6551), (-1.0, 1.967, 1.0), (0.975, -1.0, -0.6551), (1.0, -1.0, 1.0), (0.975, 1.967, -0.6551), (1.0, 1.967, 1.0)], [], [(0, 1, 3, 2), (2, 3, 7, 6), (6, 7, 5, 4), (4, 5, 1, 0), (2, 6, 4, 0), (7, 3, 1, 5)])
_uv = me_cube_065.uv_layers.new(name='UVMap')
_uv.uv.foreach_set('vector', [0.375, 0.0, 0.625, 0.0, 0.625, 0.25, 0.375, 0.25, 0.375, 0.25, 0.625, 0.25, 0.625, 0.5, 0.375, 0.5, 0.375, 0.5, 0.625, 0.5, 0.625, 0.75, 0.375, 0.75, 0.375, 0.75, 0.625, 0.75, 0.625, 1.0, 0.375, 1.0, 0.125, 0.5, 0.375, 0.5, 0.375, 0.75, 0.125, 0.75, 0.625, 0.5, 0.875, 0.5, 0.875, 0.75, 0.625, 0.75])
me_cube_065.use_remesh_fix_poles = True
me_cube_065.use_remesh_preserve_attributes = False
me_cube_065.use_mirror_vertex_groups = False
me_cube_065.update()
me_cube_066 = bpy.data.meshes.new('Cube.066')
me_cube_066.from_pydata([(-1.025, -1.0, -0.6551), (-1.0, -1.0, 1.0), (-1.025, 2.007, -0.6551), (-1.0, 2.007, 1.0), (0.975, -1.0, -0.6551), (1.0, -1.0, 1.0), (0.975, 2.007, -0.6551), (1.0, 2.007, 1.0)], [], [(0, 1, 3, 2), (2, 3, 7, 6), (6, 7, 5, 4), (4, 5, 1, 0), (2, 6, 4, 0), (7, 3, 1, 5)])
_uv = me_cube_066.uv_layers.new(name='UVMap')
_uv.uv.foreach_set('vector', [0.375, 0.0, 0.625, 0.0, 0.625, 0.25, 0.375, 0.25, 0.375, 0.25, 0.625, 0.25, 0.625, 0.5, 0.375, 0.5, 0.375, 0.5, 0.625, 0.5, 0.625, 0.75, 0.375, 0.75, 0.375, 0.75, 0.625, 0.75, 0.625, 1.0, 0.375, 1.0, 0.125, 0.5, 0.375, 0.5, 0.375, 0.75, 0.125, 0.75, 0.625, 0.5, 0.875, 0.5, 0.875, 0.75, 0.625, 0.75])
me_cube_066.use_remesh_fix_poles = True
me_cube_066.use_remesh_preserve_attributes = False
me_cube_066.use_mirror_vertex_groups = False
me_cube_066.update()
me_cube_067 = bpy.data.meshes.new('Cube.067')
me_cube_067.from_pydata([(-1.025, -1.0, -0.6551), (-1.0, -1.0, 1.0), (-1.025, 11.12, -0.6551), (-1.0, 11.12, 1.0), (0.975, -1.0, -0.6551), (1.0, -1.0, 1.0), (0.975, 11.12, -0.6551), (1.0, 11.12, 1.0)], [], [(0, 1, 3, 2), (2, 3, 7, 6), (6, 7, 5, 4), (4, 5, 1, 0), (2, 6, 4, 0), (7, 3, 1, 5)])
_uv = me_cube_067.uv_layers.new(name='UVMap')
_uv.uv.foreach_set('vector', [0.375, 0.0, 0.625, 0.0, 0.625, 0.25, 0.375, 0.25, 0.375, 0.25, 0.625, 0.25, 0.625, 0.5, 0.375, 0.5, 0.375, 0.5, 0.625, 0.5, 0.625, 0.75, 0.375, 0.75, 0.375, 0.75, 0.625, 0.75, 0.625, 1.0, 0.375, 1.0, 0.125, 0.5, 0.375, 0.5, 0.375, 0.75, 0.125, 0.75, 0.625, 0.5, 0.875, 0.5, 0.875, 0.75, 0.625, 0.75])
me_cube_067.use_remesh_fix_poles = True
me_cube_067.use_remesh_preserve_attributes = False
me_cube_067.use_mirror_vertex_groups = False
me_cube_067.update()
me_cube_068 = bpy.data.meshes.new('Cube.068')
me_cube_068.from_pydata([(-1.025, -1.0, -0.6551), (-1.0, -1.0, 1.0), (-1.025, 1.994, -0.6551), (-1.0, 1.994, 1.0), (0.975, -1.0, -0.6551), (1.0, -1.0, 1.0), (0.975, 1.994, -0.6551), (1.0, 1.994, 1.0)], [], [(0, 1, 3, 2), (2, 3, 7, 6), (6, 7, 5, 4), (4, 5, 1, 0), (2, 6, 4, 0), (7, 3, 1, 5)])
_uv = me_cube_068.uv_layers.new(name='UVMap')
_uv.uv.foreach_set('vector', [0.375, 0.0, 0.625, 0.0, 0.625, 0.25, 0.375, 0.25, 0.375, 0.25, 0.625, 0.25, 0.625, 0.5, 0.375, 0.5, 0.375, 0.5, 0.625, 0.5, 0.625, 0.75, 0.375, 0.75, 0.375, 0.75, 0.625, 0.75, 0.625, 1.0, 0.375, 1.0, 0.125, 0.5, 0.375, 0.5, 0.375, 0.75, 0.125, 0.75, 0.625, 0.5, 0.875, 0.5, 0.875, 0.75, 0.625, 0.75])
me_cube_068.use_remesh_fix_poles = True
me_cube_068.use_remesh_preserve_attributes = False
me_cube_068.use_mirror_vertex_groups = False
me_cube_068.update()
me_cube_069 = bpy.data.meshes.new('Cube.069')
me_cube_069.from_pydata([(-1.025, -1.0, -0.6551), (-1.0, -1.0, 1.0), (-1.025, 1.967, -0.6551), (-1.0, 1.967, 1.0), (0.975, -1.0, -0.6551), (1.0, -1.0, 1.0), (0.975, 1.967, -0.6551), (1.0, 1.967, 1.0)], [], [(0, 1, 3, 2), (2, 3, 7, 6), (6, 7, 5, 4), (4, 5, 1, 0), (2, 6, 4, 0), (7, 3, 1, 5)])
_uv = me_cube_069.uv_layers.new(name='UVMap')
_uv.uv.foreach_set('vector', [0.375, 0.0, 0.625, 0.0, 0.625, 0.25, 0.375, 0.25, 0.375, 0.25, 0.625, 0.25, 0.625, 0.5, 0.375, 0.5, 0.375, 0.5, 0.625, 0.5, 0.625, 0.75, 0.375, 0.75, 0.375, 0.75, 0.625, 0.75, 0.625, 1.0, 0.375, 1.0, 0.125, 0.5, 0.375, 0.5, 0.375, 0.75, 0.125, 0.75, 0.625, 0.5, 0.875, 0.5, 0.875, 0.75, 0.625, 0.75])
me_cube_069.use_remesh_fix_poles = True
me_cube_069.use_remesh_preserve_attributes = False
me_cube_069.use_mirror_vertex_groups = False
me_cube_069.update()
me_cube_070 = bpy.data.meshes.new('Cube.070')
me_cube_070.from_pydata([(-1.025, -1.0, -0.6551), (-1.0, -1.0, 1.0), (-1.025, 2.007, -0.6551), (-1.0, 2.007, 1.0), (0.975, -1.0, -0.6551), (1.0, -1.0, 1.0), (0.975, 2.007, -0.6551), (1.0, 2.007, 1.0)], [], [(0, 1, 3, 2), (2, 3, 7, 6), (6, 7, 5, 4), (4, 5, 1, 0), (2, 6, 4, 0), (7, 3, 1, 5)])
_uv = me_cube_070.uv_layers.new(name='UVMap')
_uv.uv.foreach_set('vector', [0.375, 0.0, 0.625, 0.0, 0.625, 0.25, 0.375, 0.25, 0.375, 0.25, 0.625, 0.25, 0.625, 0.5, 0.375, 0.5, 0.375, 0.5, 0.625, 0.5, 0.625, 0.75, 0.375, 0.75, 0.375, 0.75, 0.625, 0.75, 0.625, 1.0, 0.375, 1.0, 0.125, 0.5, 0.375, 0.5, 0.375, 0.75, 0.125, 0.75, 0.625, 0.5, 0.875, 0.5, 0.875, 0.75, 0.625, 0.75])
me_cube_070.use_remesh_fix_poles = True
me_cube_070.use_remesh_preserve_attributes = False
me_cube_070.use_mirror_vertex_groups = False
me_cube_070.update()

# ---- objects
ob_cube = bpy.data.objects.new('Cube', me_cube_002)
ob_cube_001 = bpy.data.objects.new('Cube.001', me_cube_003)
ob_cube_002 = bpy.data.objects.new('Cube.002', me_cube_004)
ob_cube_003 = bpy.data.objects.new('Cube.003', me_cube_005)
ob_cube_004 = bpy.data.objects.new('Cube.004', me_cube_006)
ob_cube_005 = bpy.data.objects.new('Cube.005', me_cube_007)
ob_cube_006 = bpy.data.objects.new('Cube.006', me_cube_008)
ob_cube_007 = bpy.data.objects.new('Cube.007', me_cube_009)
ob_cube_008 = bpy.data.objects.new('Cube.008', me_cube_010)
ob_cube_009 = bpy.data.objects.new('Cube.009', me_cube_011)
ob_cube_010 = bpy.data.objects.new('Cube.010', me_cube_012)
ob_cube_011 = bpy.data.objects.new('Cube.011', me_cube_013)
ob_cube_012 = bpy.data.objects.new('Cube.012', me_cube_014)
ob_cube_013 = bpy.data.objects.new('Cube.013', me_cube_015)
ob_cube_014 = bpy.data.objects.new('Cube.014', me_cube_016)
ob_cube_015 = bpy.data.objects.new('Cube.015', me_cube_019)
ob_cube_016 = bpy.data.objects.new('Cube.016', me_cube_020)
ob_cube_017 = bpy.data.objects.new('Cube.017', me_cube_021)
ob_cube_018 = bpy.data.objects.new('Cube.018', me_cube_022)
ob_cube_019 = bpy.data.objects.new('Cube.019', me_cube_023)
ob_cube_020 = bpy.data.objects.new('Cube.020', me_cube_024)
ob_cube_021 = bpy.data.objects.new('Cube.021', me_cube_025)
ob_cube_022 = bpy.data.objects.new('Cube.022', me_cube_026)
ob_cube_023 = bpy.data.objects.new('Cube.023', me_cube_027)
ob_cube_024 = bpy.data.objects.new('Cube.024', me_cube_028)
ob_cube_025 = bpy.data.objects.new('Cube.025', me_cube_029)
ob_cube_026 = bpy.data.objects.new('Cube.026', me_cube_030)
ob_cube_027 = bpy.data.objects.new('Cube.027', me_cube_031)
ob_cube_028 = bpy.data.objects.new('Cube.028', me_cube_032)
ob_cube_029 = bpy.data.objects.new('Cube.029', me_cube_033)
ob_cube_030 = bpy.data.objects.new('Cube.030', me_cube_034)
ob_cube_031 = bpy.data.objects.new('Cube.031', me_cube_035)
ob_cube_032 = bpy.data.objects.new('Cube.032', me_cube_036)
ob_cube_033 = bpy.data.objects.new('Cube.033', me_cube_037)
ob_cube_034 = bpy.data.objects.new('Cube.034', me_cube_038)
ob_cube_035 = bpy.data.objects.new('Cube.035', me_cube_039)
ob_cube_036 = bpy.data.objects.new('Cube.036', me_cube_040)
ob_cube_037 = bpy.data.objects.new('Cube.037', me_cube_041)
ob_cube_038 = bpy.data.objects.new('Cube.038', me_cube_042)
ob_cube_039 = bpy.data.objects.new('Cube.039', me_cube_043)
ob_cube_040 = bpy.data.objects.new('Cube.040', me_cube_044)
ob_cube_041 = bpy.data.objects.new('Cube.041', me_cube_045)
ob_cube_042 = bpy.data.objects.new('Cube.042', me_cube_046)
ob_cube_043 = bpy.data.objects.new('Cube.043', me_cube_047)
ob_cube_044 = bpy.data.objects.new('Cube.044', me_cube_048)
ob_cube_045 = bpy.data.objects.new('Cube.045', me_cube_049)
ob_cube_046 = bpy.data.objects.new('Cube.046', me_cube_050)
ob_cube_047 = bpy.data.objects.new('Cube.047', me_cube_051)
ob_cube_048 = bpy.data.objects.new('Cube.048', me_cube_052)
ob_cube_049 = bpy.data.objects.new('Cube.049', me_cube_053)
ob_cube_050 = bpy.data.objects.new('Cube.050', me_cube_054)
ob_cube_051 = bpy.data.objects.new('Cube.051', me_cube_055)
ob_cube_052 = bpy.data.objects.new('Cube.052', me_cube_056)
ob_cube_053 = bpy.data.objects.new('Cube.053', me_cube_057)
ob_cube_054 = bpy.data.objects.new('Cube.054', me_cube_058)
ob_cube_055 = bpy.data.objects.new('Cube.055', me_cube_059)
ob_cube_056 = bpy.data.objects.new('Cube.056', me_cube_060)
ob_cube_057 = bpy.data.objects.new('Cube.057', me_cube_061)
ob_cube_058 = bpy.data.objects.new('Cube.058', me_cube_062)
ob_cube_059 = bpy.data.objects.new('Cube.059', me_cube_063)
ob_cube_060 = bpy.data.objects.new('Cube.060', me_cube_064)
ob_cube_061 = bpy.data.objects.new('Cube.061', me_cube_065)
ob_cube_062 = bpy.data.objects.new('Cube.062', me_cube_066)
ob_cube_063 = bpy.data.objects.new('Cube.063', me_cube_067)
ob_cube_064 = bpy.data.objects.new('Cube.064', me_cube_068)
ob_cube_065 = bpy.data.objects.new('Cube.065', me_cube_069)
ob_cube_066 = bpy.data.objects.new('Cube.066', me_cube_070)

# ---- transforms, parenting, visibility, modifiers, constraints
ob_cube.location = (0.0, 0.0, 0.2363)
ob_cube.scale = (4.861, 4.861, 4.861)
ob_cube.lineart.crease_threshold = 0.0
ob_cube_001.location = (-1.469, -4.605, 0.0)
ob_cube_001.rotation_euler = (0.0, 0.07245, 0.0)
ob_cube_001.scale = (0.2, 0.2, 0.2)
ob_cube_001.lineart.crease_threshold = 0.0
ob_cube_002.location = (-1.469, -4.155, 0.0)
ob_cube_002.rotation_euler = (0.0, 0.07245, 0.0)
ob_cube_002.scale = (0.2, 0.2, 0.2)
ob_cube_002.lineart.crease_threshold = 0.0
ob_cube_003.location = (-1.469, -3.691, 0.0)
ob_cube_003.rotation_euler = (0.0, 0.07245, 0.0)
ob_cube_003.scale = (0.2, 0.2, 0.2)
ob_cube_003.lineart.crease_threshold = 0.0
ob_cube_004.location = (-1.469, -3.242, 0.0)
ob_cube_004.rotation_euler = (0.0, 0.07245, 0.0)
ob_cube_004.scale = (0.2, 0.2, 0.2)
ob_cube_004.lineart.crease_threshold = 0.0
ob_cube_005.location = (-1.469, -2.769, 0.0)
ob_cube_005.rotation_euler = (0.0, 0.07245, 0.0)
ob_cube_005.scale = (0.2, 0.2, 0.2)
ob_cube_005.lineart.crease_threshold = 0.0
ob_cube_006.location = (-1.469, -2.32, 0.0)
ob_cube_006.rotation_euler = (0.0, 0.07245, 0.0)
ob_cube_006.scale = (0.2, 0.2, 0.2)
ob_cube_006.lineart.crease_threshold = 0.0
ob_cube_007.location = (-1.469, -1.856, 0.0)
ob_cube_007.rotation_euler = (0.0, 0.07245, 0.0)
ob_cube_007.scale = (0.2, 0.2, 0.2)
ob_cube_007.lineart.crease_threshold = 0.0
ob_cube_008.location = (-1.469, -1.407, 0.0)
ob_cube_008.rotation_euler = (0.0, 0.07245, 0.0)
ob_cube_008.scale = (0.2, 0.2, 0.2)
ob_cube_008.lineart.crease_threshold = 0.0
ob_cube_009.location = (-1.469, -0.9233, 0.0)
ob_cube_009.rotation_euler = (0.0, 0.07245, 0.0)
ob_cube_009.scale = (0.2, 0.2, 0.2)
ob_cube_009.lineart.crease_threshold = 0.0
ob_cube_010.location = (-1.469, -0.4741, 0.0)
ob_cube_010.rotation_euler = (0.0, 0.07245, 0.0)
ob_cube_010.scale = (0.2, 0.2, 0.2)
ob_cube_010.lineart.crease_threshold = 0.0
ob_cube_011.location = (-1.469, -0.009979, 0.0)
ob_cube_011.rotation_euler = (0.0, 0.07245, 0.0)
ob_cube_011.scale = (0.2, 0.2, 0.2)
ob_cube_011.lineart.crease_threshold = 0.0
ob_cube_012.location = (-1.469, 0.4393, 0.0)
ob_cube_012.rotation_euler = (0.0, 0.07245, 0.0)
ob_cube_012.scale = (0.2, 0.2, 0.2)
ob_cube_012.lineart.crease_threshold = 0.0
ob_cube_013.location = (-1.469, 0.9119, 0.0)
ob_cube_013.rotation_euler = (0.0, 0.07245, 0.0)
ob_cube_013.scale = (0.2, 0.2, 0.2)
ob_cube_013.lineart.crease_threshold = 0.0
ob_cube_014.location = (-1.469, 1.361, 0.0)
ob_cube_014.rotation_euler = (0.0, 0.07245, 0.0)
ob_cube_014.scale = (0.2, 0.2, 0.2)
ob_cube_014.lineart.crease_threshold = 0.0
ob_cube_015.location = (-1.469, 1.841, 0.0)
ob_cube_015.rotation_euler = (0.0, 0.07245, 0.0)
ob_cube_015.scale = (0.2, 0.2, 0.2)
ob_cube_015.lineart.crease_threshold = 0.0
ob_cube_016.location = (-1.469, 1.841, 0.0)
ob_cube_016.rotation_euler = (0.0, 0.07245, 0.0)
ob_cube_016.scale = (0.2, 0.2, 0.2)
ob_cube_016.lineart.crease_threshold = 0.0
ob_cube_017.location = (-0.9839, 1.841, 0.0)
ob_cube_017.rotation_euler = (0.0, 0.07245, 0.0)
ob_cube_017.scale = (0.2, 0.2, 0.2)
ob_cube_017.lineart.crease_threshold = 0.0
ob_cube_018.location = (-0.02458, 1.841, 0.0)
ob_cube_018.rotation_euler = (0.0, 0.07245, 0.0)
ob_cube_018.scale = (0.2, 0.2, 0.2)
ob_cube_018.lineart.crease_threshold = 0.0
ob_cube_019.location = (-0.9865, -4.605, 0.0)
ob_cube_019.rotation_euler = (0.0, 0.07245, 0.0)
ob_cube_019.scale = (0.2, 0.2, 0.2)
ob_cube_019.lineart.crease_threshold = 0.0
ob_cube_020.location = (-0.9865, -3.938, 0.0)
ob_cube_020.rotation_euler = (0.0, 0.07245, 0.0)
ob_cube_020.scale = (0.2, 0.2, 0.2)
ob_cube_020.lineart.crease_threshold = 0.0
ob_cube_021.location = (-0.9865, -3.474, 0.0)
ob_cube_021.rotation_euler = (0.0, 0.07245, 0.0)
ob_cube_021.scale = (0.2, 0.2, 0.2)
ob_cube_021.lineart.crease_threshold = 0.0
ob_cube_022.location = (-0.9865, -3.024, 0.0)
ob_cube_022.rotation_euler = (0.0, 0.07245, 0.0)
ob_cube_022.scale = (0.2, 0.2, 0.2)
ob_cube_022.lineart.crease_threshold = 0.0
ob_cube_023.location = (-0.9865, -2.552, 0.0)
ob_cube_023.rotation_euler = (0.0, 0.07245, 0.0)
ob_cube_023.scale = (0.2, 0.2, 0.2)
ob_cube_023.lineart.crease_threshold = 0.0
ob_cube_024.location = (-0.9865, -2.102, 0.0)
ob_cube_024.rotation_euler = (0.0, 0.07245, 0.0)
ob_cube_024.scale = (0.2, 0.2, 0.2)
ob_cube_024.lineart.crease_threshold = 0.0
ob_cube_025.location = (-0.9865, -1.638, 0.0)
ob_cube_025.rotation_euler = (0.0, 0.07245, 0.0)
ob_cube_025.scale = (0.2, 0.2, 0.2)
ob_cube_025.lineart.crease_threshold = 0.0
ob_cube_026.location = (-0.9865, -1.189, 0.0)
ob_cube_026.rotation_euler = (0.0, 0.07245, 0.0)
ob_cube_026.scale = (0.2, 0.2, 0.2)
ob_cube_026.lineart.crease_threshold = 0.0
ob_cube_027.location = (-0.9865, -0.7056, 0.0)
ob_cube_027.rotation_euler = (0.0, 0.07245, 0.0)
ob_cube_027.scale = (0.2, 0.2, 0.2)
ob_cube_027.lineart.crease_threshold = 0.0
ob_cube_028.location = (-0.9865, -0.2563, 0.0)
ob_cube_028.rotation_euler = (0.0, 0.07245, 0.0)
ob_cube_028.scale = (0.2, 0.2, 0.2)
ob_cube_028.lineart.crease_threshold = 0.0
ob_cube_029.location = (-0.9865, 0.2078, 0.0)
ob_cube_029.rotation_euler = (0.0, 0.07245, 0.0)
ob_cube_029.scale = (0.2, 0.2, 0.2)
ob_cube_029.lineart.crease_threshold = 0.0
ob_cube_030.location = (-0.9865, 0.657, 0.0)
ob_cube_030.rotation_euler = (0.0, 0.07245, 0.0)
ob_cube_030.scale = (0.2, 0.2, 0.2)
ob_cube_030.lineart.crease_threshold = 0.0
ob_cube_031.location = (-0.9865, 1.13, 0.0)
ob_cube_031.rotation_euler = (0.0, 0.07245, 0.0)
ob_cube_031.scale = (0.2, 0.2, 0.2)
ob_cube_031.lineart.crease_threshold = 0.0
ob_cube_032.location = (-0.9865, 1.579, 0.0)
ob_cube_032.rotation_euler = (0.0, 0.07245, 0.0)
ob_cube_032.scale = (0.2, 0.2, 0.2)
ob_cube_032.lineart.crease_threshold = 0.0
ob_cube_033.location = (-0.5008, -4.605, 0.0)
ob_cube_033.rotation_euler = (0.0, 0.07245, 0.0)
ob_cube_033.scale = (0.2, 0.2, 0.2)
ob_cube_033.lineart.crease_threshold = 0.0
ob_cube_034.location = (-0.5008, -3.769, 0.0)
ob_cube_034.rotation_euler = (0.0, 0.07245, 0.0)
ob_cube_034.scale = (0.2, 0.2, 0.2)
ob_cube_034.lineart.crease_threshold = 0.0
ob_cube_035.location = (-0.5008, -3.304, 0.0)
ob_cube_035.rotation_euler = (0.0, 0.07245, 0.0)
ob_cube_035.scale = (0.2, 0.2, 0.2)
ob_cube_035.lineart.crease_threshold = 0.0
ob_cube_036.location = (-0.5008, -2.855, 0.0)
ob_cube_036.rotation_euler = (0.0, 0.07245, 0.0)
ob_cube_036.scale = (0.2, 0.2, 0.2)
ob_cube_036.lineart.crease_threshold = 0.0
ob_cube_037.location = (-0.5008, -2.383, 0.0)
ob_cube_037.rotation_euler = (0.0, 0.07245, 0.0)
ob_cube_037.scale = (0.2, 0.2, 0.2)
ob_cube_037.lineart.crease_threshold = 0.0
ob_cube_038.location = (-0.5008, -1.933, 0.0)
ob_cube_038.rotation_euler = (0.0, 0.07245, 0.0)
ob_cube_038.scale = (0.2, 0.2, 0.2)
ob_cube_038.lineart.crease_threshold = 0.0
ob_cube_039.location = (-0.5008, -1.469, 0.0)
ob_cube_039.rotation_euler = (0.0, 0.07245, 0.0)
ob_cube_039.scale = (0.2, 0.2, 0.2)
ob_cube_039.lineart.crease_threshold = 0.0
ob_cube_040.location = (-0.5008, -1.02, 0.0)
ob_cube_040.rotation_euler = (0.0, 0.07245, 0.0)
ob_cube_040.scale = (0.2, 0.2, 0.2)
ob_cube_040.lineart.crease_threshold = 0.0
ob_cube_041.location = (-0.5008, -0.5365, 0.0)
ob_cube_041.rotation_euler = (0.0, 0.07245, 0.0)
ob_cube_041.scale = (0.2, 0.2, 0.2)
ob_cube_041.lineart.crease_threshold = 0.0
ob_cube_042.location = (-0.5008, -0.08725, 0.0)
ob_cube_042.rotation_euler = (0.0, 0.07245, 0.0)
ob_cube_042.scale = (0.2, 0.2, 0.2)
ob_cube_042.lineart.crease_threshold = 0.0
ob_cube_043.location = (-0.5008, 0.3769, 0.0)
ob_cube_043.rotation_euler = (0.0, 0.07245, 0.0)
ob_cube_043.scale = (0.2, 0.2, 0.2)
ob_cube_043.lineart.crease_threshold = 0.0
ob_cube_044.location = (-0.5008, 0.8261, 0.0)
ob_cube_044.rotation_euler = (0.0, 0.07245, 0.0)
ob_cube_044.scale = (0.2, 0.2, 0.2)
ob_cube_044.lineart.crease_threshold = 0.0
ob_cube_045.location = (-0.5008, 1.299, 0.0)
ob_cube_045.rotation_euler = (0.0, 0.07245, 0.0)
ob_cube_045.scale = (0.2, 0.2, 0.2)
ob_cube_045.lineart.crease_threshold = 0.0
ob_cube_046.location = (-0.5008, 1.748, 0.0)
ob_cube_046.rotation_euler = (0.0, 0.07245, 0.0)
ob_cube_046.scale = (0.2, 0.2, 0.2)
ob_cube_046.lineart.crease_threshold = 0.0
ob_cube_047.location = (-0.0334, -4.605, 0.0)
ob_cube_047.rotation_euler = (0.0, 0.07245, 0.0)
ob_cube_047.scale = (0.2, 0.2, 0.2)
ob_cube_047.lineart.crease_threshold = 0.0
ob_cube_048.location = (-0.0334, -4.035, 0.0)
ob_cube_048.rotation_euler = (0.0, 0.07245, 0.0)
ob_cube_048.scale = (0.2, 0.2, 0.2)
ob_cube_048.lineart.crease_threshold = 0.0
ob_cube_049.location = (-0.0334, -3.571, 0.0)
ob_cube_049.rotation_euler = (0.0, 0.07245, 0.0)
ob_cube_049.scale = (0.2, 0.2, 0.2)
ob_cube_049.lineart.crease_threshold = 0.0
ob_cube_050.location = (-0.0334, -3.122, 0.0)
ob_cube_050.rotation_euler = (0.0, 0.07245, 0.0)
ob_cube_050.scale = (0.2, 0.2, 0.2)
ob_cube_050.lineart.crease_threshold = 0.0
ob_cube_051.location = (-0.0334, -2.649, 0.0)
ob_cube_051.rotation_euler = (0.0, 0.07245, 0.0)
ob_cube_051.scale = (0.2, 0.2, 0.2)
ob_cube_051.lineart.crease_threshold = 0.0
ob_cube_052.location = (-0.0334, -2.2, 0.0)
ob_cube_052.rotation_euler = (0.0, 0.07245, 0.0)
ob_cube_052.scale = (0.2, 0.2, 0.2)
ob_cube_052.lineart.crease_threshold = 0.0
ob_cube_053.location = (-0.0334, -1.736, 0.0)
ob_cube_053.rotation_euler = (0.0, 0.07245, 0.0)
ob_cube_053.scale = (0.2, 0.2, 0.2)
ob_cube_053.lineart.crease_threshold = 0.0
ob_cube_054.location = (-0.0334, -1.287, 0.0)
ob_cube_054.rotation_euler = (0.0, 0.07245, 0.0)
ob_cube_054.scale = (0.2, 0.2, 0.2)
ob_cube_054.lineart.crease_threshold = 0.0
ob_cube_055.location = (-0.0334, -0.8034, 0.0)
ob_cube_055.rotation_euler = (0.0, 0.07245, 0.0)
ob_cube_055.scale = (0.2, 0.2, 0.2)
ob_cube_055.lineart.crease_threshold = 0.0
ob_cube_056.location = (-0.0334, -0.3542, 0.0)
ob_cube_056.rotation_euler = (0.0, 0.07245, 0.0)
ob_cube_056.scale = (0.2, 0.2, 0.2)
ob_cube_056.lineart.crease_threshold = 0.0
ob_cube_057.location = (-0.0334, 0.1099, 0.0)
ob_cube_057.rotation_euler = (0.0, 0.07245, 0.0)
ob_cube_057.scale = (0.2, 0.2, 0.2)
ob_cube_057.lineart.crease_threshold = 0.0
ob_cube_058.location = (-0.0334, 0.5592, 0.0)
ob_cube_058.rotation_euler = (0.0, 0.07245, 0.0)
ob_cube_058.scale = (0.2, 0.2, 0.2)
ob_cube_058.lineart.crease_threshold = 0.0
ob_cube_059.location = (-0.0334, 1.032, 0.0)
ob_cube_059.rotation_euler = (0.0, 0.07245, 0.0)
ob_cube_059.scale = (0.2, 0.2, 0.2)
ob_cube_059.lineart.crease_threshold = 0.0
ob_cube_060.location = (0.4677, -4.605, 0.0)
ob_cube_060.rotation_euler = (0.0, 0.07245, 0.0)
ob_cube_060.scale = (0.2, 0.2, 0.2)
ob_cube_060.lineart.crease_threshold = 0.0
ob_cube_061.location = (0.4677, -3.946, 0.0)
ob_cube_061.rotation_euler = (0.0, 0.07245, 0.0)
ob_cube_061.scale = (0.2, 0.2, 0.2)
ob_cube_061.lineart.crease_threshold = 0.0
ob_cube_062.location = (0.4677, -3.29, 0.0)
ob_cube_062.rotation_euler = (0.0, 0.07245, 0.0)
ob_cube_062.scale = (0.2, 0.2, 0.2)
ob_cube_062.lineart.crease_threshold = 0.0
ob_cube_063.location = (0.4677, -2.211, 0.0)
ob_cube_063.rotation_euler = (0.0, 0.07245, 0.0)
ob_cube_063.scale = (0.2, 0.2, 0.2)
ob_cube_063.lineart.crease_threshold = 0.0
ob_cube_064.location = (0.4677, 0.6965, 0.0)
ob_cube_064.rotation_euler = (0.0, 0.07245, 0.0)
ob_cube_064.scale = (0.2, 0.2, 0.2)
ob_cube_064.lineart.crease_threshold = 0.0
ob_cube_065.location = (0.4677, 1.355, 0.0)
ob_cube_065.rotation_euler = (0.0, 0.07245, 0.0)
ob_cube_065.scale = (0.2, 0.2, 0.2)
ob_cube_065.lineart.crease_threshold = 0.0
ob_cube_066.location = (0.4677, 2.011, 0.0)
ob_cube_066.rotation_euler = (0.0, 0.07245, 0.0)
ob_cube_066.scale = (0.2, 0.2, 0.2)
ob_cube_066.lineart.crease_threshold = 0.0

# ---- collection membership
col_collection.objects.link(ob_cube)
col_collection.objects.link(ob_cube_001)
col_collection.objects.link(ob_cube_002)
col_collection.objects.link(ob_cube_003)
col_collection.objects.link(ob_cube_004)
col_collection.objects.link(ob_cube_005)
col_collection.objects.link(ob_cube_006)
col_collection.objects.link(ob_cube_007)
col_collection.objects.link(ob_cube_008)
col_collection.objects.link(ob_cube_009)
col_collection.objects.link(ob_cube_010)
col_collection.objects.link(ob_cube_011)
col_collection.objects.link(ob_cube_012)
col_collection.objects.link(ob_cube_013)
col_collection.objects.link(ob_cube_014)
col_collection.objects.link(ob_cube_015)
col_collection.objects.link(ob_cube_016)
col_collection.objects.link(ob_cube_017)
col_collection.objects.link(ob_cube_018)
col_collection.objects.link(ob_cube_019)
col_collection.objects.link(ob_cube_020)
col_collection.objects.link(ob_cube_021)
col_collection.objects.link(ob_cube_022)
col_collection.objects.link(ob_cube_023)
col_collection.objects.link(ob_cube_024)
col_collection.objects.link(ob_cube_025)
col_collection.objects.link(ob_cube_026)
col_collection.objects.link(ob_cube_027)
col_collection.objects.link(ob_cube_028)
col_collection.objects.link(ob_cube_029)
col_collection.objects.link(ob_cube_030)
col_collection.objects.link(ob_cube_031)
col_collection.objects.link(ob_cube_032)
col_collection.objects.link(ob_cube_033)
col_collection.objects.link(ob_cube_034)
col_collection.objects.link(ob_cube_035)
col_collection.objects.link(ob_cube_036)
col_collection.objects.link(ob_cube_037)
col_collection.objects.link(ob_cube_038)
col_collection.objects.link(ob_cube_039)
col_collection.objects.link(ob_cube_040)
col_collection.objects.link(ob_cube_041)
col_collection.objects.link(ob_cube_042)
col_collection.objects.link(ob_cube_043)
col_collection.objects.link(ob_cube_044)
col_collection.objects.link(ob_cube_045)
col_collection.objects.link(ob_cube_046)
col_collection.objects.link(ob_cube_047)
col_collection.objects.link(ob_cube_048)
col_collection.objects.link(ob_cube_049)
col_collection.objects.link(ob_cube_050)
col_collection.objects.link(ob_cube_051)
col_collection.objects.link(ob_cube_052)
col_collection.objects.link(ob_cube_053)
col_collection.objects.link(ob_cube_054)
col_collection.objects.link(ob_cube_055)
col_collection.objects.link(ob_cube_056)
col_collection.objects.link(ob_cube_057)
col_collection.objects.link(ob_cube_058)
col_collection.objects.link(ob_cube_059)
col_collection.objects.link(ob_cube_060)
col_collection.objects.link(ob_cube_061)
col_collection.objects.link(ob_cube_062)
col_collection.objects.link(ob_cube_063)
col_collection.objects.link(ob_cube_064)
col_collection.objects.link(ob_cube_065)
col_collection.objects.link(ob_cube_066)

# ---- scene / render settings (as saved in the file)
scene.frame_start = 1; scene.frame_end = 250; scene.frame_set(1)
scene.render.engine = 'BLENDER_EEVEE_NEXT'
scene.cycles.use_denoising = False
scene.cycles.samples = 128
scene.cycles.sampling_pattern = 'TABULATED_SOBOL'
scene.cycles.use_adaptive_sampling = False
scene.cycles.use_light_tree = False
scene.view_settings.view_transform = 'Filmic'
bpy.context.view_layer.update()

# ---- added for rendering (the .blend has no active camera and no usable light): camera, sun
cam_auto = bpy.data.cameras.new('AutoCamera')
cam_auto.lens = 50.0
cam_auto.sensor_width = 36.0
cam_auto.clip_end = 1000.0
ob_auto_camera = bpy.data.objects.new('AutoCamera', cam_auto)
scene.collection.objects.link(ob_auto_camera)
ob_auto_camera.location = (6.79322, -9.93319, 5.8767)
ob_auto_camera.rotation_euler = (1.09748, -7.21219e-08, 0.694738)
scene.camera = ob_auto_camera
light_auto_sun = bpy.data.lights.new('AutoSun', 'SUN')
light_auto_sun.energy = 3.0
light_auto_sun.angle = 0.0523599
ob_auto_sun = bpy.data.objects.new('AutoSun', light_auto_sun)
scene.collection.objects.link(ob_auto_sun)
ob_auto_sun.rotation_euler = (0.872665, 0.174533, 0.523599)
bpy.context.view_layer.update()
